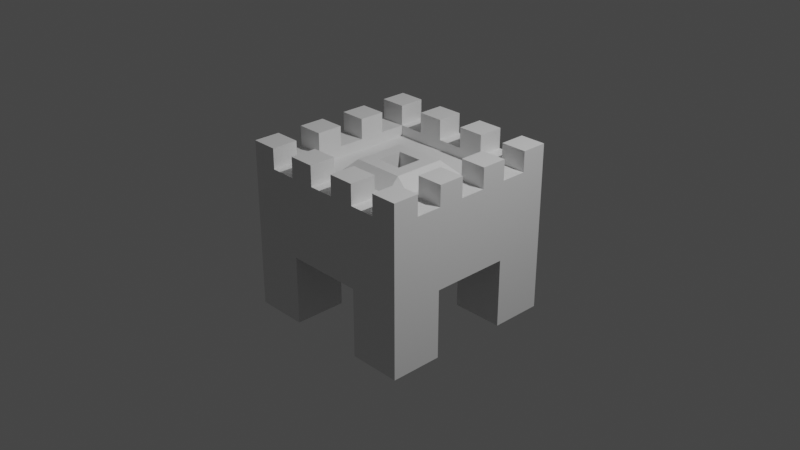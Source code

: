 # Source: ColoredCastle.blend  (saved by Blender 2.93.21; exported with 4.5.12 LTS)
import bpy
from mathutils import Matrix  # noqa: F401  (used for matrix-valued properties, if any)

bpy.ops.wm.read_factory_settings(use_empty=True)
scene = bpy.context.scene
scene.name = 'Scene'

# ---- collections
col_collection = bpy.data.collections.new('Collection'); scene.collection.children.link(col_collection)

# ---- materials (node trees are filled in below, after node groups)
mat_material = bpy.data.materials.new('Material')
mat_material.alpha_threshold = 0.0
mat_material.use_transparent_shadow = False
mat_material.line_color = (0.0, 0.0, 0.0, 1.0)

# ---- material node trees
mat_material.use_nodes = True; mat_material.node_tree.nodes.clear()
_N = mat_material.node_tree.nodes; _L = mat_material.node_tree.links
n0 = _N.new('ShaderNodeOutputMaterial'); n0.name = 'Material Output'; n0.location = (300, 300)
n1 = _N.new('ShaderNodeBsdfPrincipled'); n1.name = 'Principled BSDF'; n1.location = (10, 300)
n1.distribution = 'GGX'
n1.subsurface_method = 'BURLEY'
n1.inputs[2].default_value = 0.4
n1.inputs[3].default_value = 1.45
n1.inputs[27].default_value = (0.0, 0.0, 0.0, 1.0)
n1.inputs[28].default_value = 1.0
_L.new(n1.outputs[0], n0.inputs[0])
n0.is_active_output = True

# ---- world
world_world = bpy.data.worlds.new('World'); scene.world = world_world
world_world.use_nodes = True; world_world.node_tree.nodes.clear()
_N = world_world.node_tree.nodes; _L = world_world.node_tree.links
n0 = _N.new('ShaderNodeOutputWorld'); n0.name = 'World Output'; n0.location = (300, 300)
n1 = _N.new('ShaderNodeBackground'); n1.name = 'Background'; n1.location = (10, 300)
n1.inputs[0].default_value = (0.05088, 0.05088, 0.05088, 1.0)
_L.new(n1.outputs[0], n0.inputs[0])
n0.is_active_output = True
world_world.color = (0.05088, 0.05088, 0.05088)
world_world.use_sun_shadow = False
world_world.sun_shadow_jitter_overblur = 0.0

# ---- cameras
cam_camera = bpy.data.cameras.new('Camera')
cam_camera.clip_end = 100.0
cam_camera.ortho_scale = 7.314

# ---- lights
light_light = bpy.data.lights.new('Light', 'POINT')
light_light.transmission_factor = 0.0
light_light.energy = 1000.0
light_light.shadow_soft_size = 0.1
light_light.shadow_maximum_resolution = 0.006
light_light.use_absolute_resolution = True

# ---- meshes
me_cube = bpy.data.meshes.new('Cube')
me_cube.from_pydata([(1.0, 1.0, 0.8384), (1.0, 1.0, -1.0), (1.0, -1.0, 0.8384), (1.0, -1.0, -1.0), (-1.0, 1.0, 0.8384), (-1.0, 1.0, -1.0), (-1.0, -1.0, 0.8384), (-1.0, -1.0, -1.0), (0.7143, 1.0, -1.0), (0.4286, 1.0, -1.0), (-0.4286, 1.0, -1.0), (-0.7143, 1.0, -1.0), (0.7143, -1.0, 0.8384), (0.4286, -1.0, 0.8384), (0.1429, -1.0, 0.8384), (-0.1429, -1.0, 0.8384), (-0.4286, -1.0, 0.8384), (-0.7143, -1.0, 0.8384), (-0.7143, -1.0, -1.0), (-0.4286, -1.0, -1.0), (0.4286, -1.0, -1.0), (0.7143, -1.0, -1.0), (-0.7143, 1.0, 0.8384), (-0.4286, 1.0, 0.8384), (-0.1429, 1.0, 0.8384), (0.1429, 1.0, 0.8384), (0.4286, 1.0, 0.8384), (0.7143, 1.0, 0.8384), (-1.0, 0.7143, -1.0), (-1.0, 0.4286, -1.0), (-1.0, -0.4286, -1.0), (-1.0, -0.7143, -1.0), (1.0, 0.7143, 0.8384), (1.0, 0.4286, 0.8384), (1.0, 0.1429, 0.8384), (1.0, -0.1429, 0.8384), (1.0, -0.4286, 0.8384), (1.0, -0.7143, 0.8384), (-1.0, -0.7143, 0.8384), (-1.0, -0.4286, 0.8384), (-1.0, -0.1429, 0.8384), (-1.0, 0.1429, 0.8384), (-1.0, 0.4286, 0.8384), (-1.0, 0.7143, 0.8384), (1.0, -0.7143, -1.0), (1.0, -0.4286, -1.0), (1.0, 0.4286, -1.0), (1.0, 0.7143, -1.0), (-0.7143, 0.7143, -1.0), (-0.7143, 0.4286, -1.0), (-0.7143, -0.4286, -1.0), (-0.7143, -0.7143, -1.0), (-0.4286, 0.7143, -1.0), (-0.4286, 0.4286, -1.0), (-0.4286, -0.4286, -1.0), (-0.4286, -0.7143, -1.0), (0.4286, 0.7143, -1.0), (0.4286, 0.4286, -1.0), (0.4286, -0.4286, -1.0), (0.4286, -0.7143, -1.0), (0.7143, 0.7143, -1.0), (0.7143, 0.4286, -1.0), (0.7143, -0.4286, -1.0), (0.7143, -0.7143, -1.0), (0.7143, 0.7143, 0.8384), (0.7143, 0.4286, 0.8384), (0.7143, 0.1429, 0.8384), (0.7143, -0.1429, 0.8384), (0.7143, -0.4286, 0.8384), (0.7143, -0.7143, 0.8384), (0.4286, 0.7143, 0.8384), (-0.7143, -1.0, 0.5), (-0.4286, -1.0, 0.5), (-0.1429, -1.0, 0.5), (0.1429, -1.0, 0.5), (0.4286, -0.7143, 0.8384), (0.1429, 0.7143, 0.8384), (0.4286, -1.0, 0.5), (0.7143, -1.0, 0.5), (0.7143, 1.0, 0.5), (0.4286, 1.0, 0.5), (0.1429, -0.7143, 0.8384), (-0.1429, 0.7143, 0.8384), (0.1429, 1.0, 0.5), (-0.1429, 1.0, 0.5), (-0.4286, 1.0, 0.5), (-0.7143, 1.0, 0.5), (-0.1429, -0.7143, 0.8384), (-0.4286, 0.7143, 0.8384), (-1.0, 1.0, 0.5), (1.0, -1.0, 0.5), (-1.0, -1.0, 0.5), (1.0, 1.0, 0.5), (-0.4286, -0.7143, 0.8384), (-0.7143, 0.7143, 0.8384), (-0.7143, 0.4286, 0.8384), (-0.7143, 0.1429, 0.8384), (-0.7143, -0.1429, 0.8384), (-0.7143, -0.4286, 0.8384), (-0.7143, -0.7143, 0.8384), (0.7143, 0.7143, 0.5), (0.7143, 0.4286, 0.5), (0.7143, 0.1429, 0.5), (0.7143, -0.1429, 0.5), (0.7143, -0.4286, 0.5), (0.7143, -0.7143, 0.5), (0.4286, 0.7143, 0.5), (0.4286, 0.4286, 0.5), (0.4286, 0.1429, 0.5), (0.4286, -0.1429, 0.5), (0.4286, -0.4286, 0.5), (0.4286, -0.7143, 0.5), (0.1429, 0.7143, 0.5), (0.1429, 0.4286, 0.5), (0.1429, 0.1429, 0.6497), (0.1429, -0.1429, 0.6497), (0.1429, -0.4286, 0.5), (0.1429, -0.7143, 0.5), (-0.1429, 0.7143, 0.5), (-0.1429, 0.4286, 0.5), (-0.1429, 0.1429, 0.6497), (-0.1429, -0.1429, 0.6497), (-0.1429, -0.4286, 0.5), (-0.1429, -0.7143, 0.5), (-0.4286, 0.7143, 0.5), (-0.4286, 0.4286, 0.5), (-0.4286, 0.1429, 0.5), (-0.4286, -0.1429, 0.5), (-0.4286, -0.4286, 0.5), (-0.4286, -0.7143, 0.5), (-0.7143, 0.7143, 0.5), (-0.7143, 0.4286, 0.5), (-0.7143, 0.1429, 0.5), (-0.7143, -0.1429, 0.5), (-0.7143, -0.4286, 0.5), (-0.7143, -0.7143, 0.5), (1.0, 0.7143, 0.5), (1.0, 0.4286, 0.5), (1.0, 0.1429, 0.5), (1.0, -0.1429, 0.5), (1.0, -0.4286, 0.5), (1.0, -0.7143, 0.5), (-1.0, -0.7143, 0.5), (-1.0, -0.4286, 0.5), (-1.0, 0.4286, 0.5), (-1.0, 0.7143, 0.5), (-1.0, -0.1429, 0.5), (-1.0, 0.1429, 0.5), (0.4286, 0.2857, 0.5), (0.4286, 0.0, 0.5), (0.4286, -0.2857, 0.5), (0.1429, 0.2857, 0.6497), (0.1429, 0.0, 0.6497), (0.1429, -0.2857, 0.6497), (-0.1429, 0.2857, 0.6497), (-0.1429, 0.0, 0.6497), (-0.1429, -0.2857, 0.6497), (-0.4286, 0.2857, 0.5), (-0.4286, 0.0, 0.5), (-0.4286, -0.2857, 0.5), (-0.2857, 0.4286, 0.5), (-0.2857, 0.1429, 0.6497), (-0.2857, -0.1429, 0.6497), (-0.2857, -0.4286, 0.5), (0.0, 0.4286, 0.5), (0.0, 0.1429, 0.6497), (0.0, -0.1429, 0.6497), (0.0, -0.4286, 0.5), (0.2857, 0.4286, 0.5), (0.2857, 0.1429, 0.6497), (0.2857, -0.1429, 0.6497), (0.2857, -0.4286, 0.5), (0.2857, -0.2857, 0.6497), (0.2857, 0.0, 0.6497), (0.2857, 0.2857, 0.6497), (0.0, -0.2857, 0.6497), (1.0, 1.0, -0.25), (0.0, 0.2857, 0.6497), (-0.2857, -0.2857, 0.6497), (-0.2857, 0.0, 0.6497), (-0.2857, 0.2857, 0.6497), (-0.7143, 0.7143, 0.6165), (-1.0, 0.7143, 0.6165), (-0.4286, 0.7143, 0.6165), (-0.4286, 1.0, 0.6165), (-0.7143, 1.0, 0.6165), (0.1429, 0.7143, 0.6165), (0.1429, 1.0, 0.6165), (-0.1429, 0.7143, 0.6165), (-0.1429, 1.0, 0.6165), (0.7143, 0.7143, 0.6165), (0.7143, 1.0, 0.6165), (0.4286, 0.7143, 0.6165), (0.4286, 1.0, 0.6165), (0.7143, 0.4286, 0.6165), (1.0, 0.4286, 0.6165), (1.0, 0.7143, 0.6165), (0.7143, -0.1429, 0.6165), (1.0, -0.1429, 0.6165), (0.7143, 0.1429, 0.6165), (1.0, 0.1429, 0.6165), (-0.7143, -0.7143, 0.6165), (-1.0, -0.7143, 0.6165), (0.7143, -0.7143, 0.6165), (1.0, -0.7143, 0.6165), (0.7143, -0.4286, 0.6165), (1.0, -0.4286, 0.6165), (0.7143, -1.0, 0.6165), (0.4286, -0.7143, 0.6165), (0.4286, -1.0, 0.6165), (0.1429, -0.7143, 0.6165), (0.1429, -1.0, 0.6165), (-0.7143, -0.4286, 0.6165), (-1.0, -0.4286, 0.6165), (-0.1429, -1.0, 0.6165), (-0.1429, -0.7143, 0.6165), (-0.4286, -0.7143, 0.6165), (-0.4286, -1.0, 0.6165), (-0.7143, -1.0, 0.6165), (-0.7143, 0.4286, 0.6165), (-1.0, 0.4286, 0.6165), (-1.0, -0.1429, 0.6165), (-1.0, 0.1429, 0.6165), (-0.7143, 0.1429, 0.6165), (-0.7143, -0.1429, 0.6165), (0.1429, 0.0, 0.05219), (0.1429, -0.1429, 0.05219), (-0.1429, 0.0, 0.05219), (-0.1429, -0.1429, 0.05219), (0.0, 0.1429, 0.05219), (0.1429, 0.1429, 0.05219), (0.0, -0.1429, 0.05219), (-0.1429, 0.1429, 0.05219), (0.0, 0.0, 0.05219), (1.0, -1.0, -0.25), (-1.0, 1.0, -0.25), (-0.7143, 1.0, -0.25), (-0.4286, 1.0, -0.25), (-0.1429, 1.0, -0.25), (0.1429, 1.0, -0.25), (0.4286, 1.0, -0.25), (0.7143, 1.0, -0.25), (0.7143, -1.0, -0.25), (0.4286, -1.0, -0.25), (0.1429, -1.0, -0.25), (-0.1429, -1.0, -0.25), (-0.4286, -1.0, -0.25), (-0.7143, -1.0, -0.25), (-1.0, -1.0, -0.25), (1.0, 0.7143, -0.25), (1.0, 0.4286, -0.25), (1.0, 0.1429, -0.25), (1.0, -0.1429, -0.25), (1.0, -0.4286, -0.25), (1.0, -0.7143, -0.25), (-1.0, -0.7143, -0.25), (-1.0, -0.4286, -0.25), (-1.0, -0.1429, -0.25), (-1.0, 0.1429, -0.25), (-1.0, 0.4286, -0.25), (-1.0, 0.7143, -0.25), (0.4286, 0.7143, -0.25), (0.4286, 0.4286, -0.25)], [(131, 133), (132, 134)], [(99, 38, 6, 17), (71, 17, 6, 91), (145, 43, 4, 89), (63, 44, 3, 21), (141, 37, 2, 90), (79, 27, 0, 92), (89, 4, 22, 86), (130, 86, 22, 94), (85, 23, 24, 84), (74, 117, 210, 211), (83, 25, 26, 80), (124, 88, 23, 85), (31, 51, 18, 7), (51, 55, 19, 18), (59, 63, 21, 20), (90, 2, 12, 78), (85, 86, 185, 184), (77, 13, 14, 74), (118, 84, 24, 82), (73, 15, 16, 72), (112, 76, 25, 83), (37, 69, 12, 2), (138, 102, 199, 200), (75, 81, 14, 13), (106, 80, 26, 70), (87, 93, 16, 15), (100, 64, 27, 79), (139, 138, 200, 198), (255, 142, 143, 256), (256, 143, 146, 257), (257, 146, 147, 258), (258, 147, 144, 259), (259, 144, 145, 260), (24, 23, 88, 82), (95, 96, 132, 131), (70, 76, 112, 106), (66, 65, 101, 102), (100, 136, 32, 64), (137, 101, 65, 33), (72, 129, 216, 217), (141, 105, 69, 37), (81, 75, 111, 117), (138, 34, 66, 102), (129, 135, 201, 216), (26, 25, 76, 70), (134, 98, 39, 143), (140, 36, 68, 104), (82, 88, 124, 118), (97, 98, 134, 133), (111, 77, 209, 208), (12, 69, 105, 78), (68, 67, 103, 104), (13, 77, 111, 75), (83, 84, 189, 187), (93, 87, 123, 129), (0, 27, 64, 32), (14, 81, 117, 74), (33, 65, 66, 34), (103, 139, 198, 197), (35, 67, 68, 36), (87, 15, 73, 123), (9, 8, 60, 56), (56, 60, 61, 57), (58, 62, 63, 59), (11, 10, 52, 48), (48, 52, 53, 49), (50, 54, 55, 51), (5, 11, 48, 28), (28, 48, 49, 29), (30, 50, 51, 31), (92, 0, 32, 136), (16, 93, 129, 72), (137, 33, 34, 138), (141, 140, 206, 204), (139, 35, 36, 140), (17, 71, 135, 99), (8, 1, 47, 60), (60, 47, 46, 61), (62, 45, 44, 63), (91, 6, 38, 142), (117, 123, 215, 210), (143, 39, 40, 146), (147, 41, 42, 144), (22, 4, 43, 94), (95, 42, 41, 96), (97, 40, 39, 98), (135, 142, 38, 99), (124, 130, 131, 125), (125, 131, 132, 126, 157), (126, 132, 133, 127, 158), (127, 133, 134, 128, 159), (128, 134, 135, 129), (118, 124, 125, 160, 119), (180, 157, 126, 161), (179, 158, 127, 162), (178, 159, 128, 163), (122, 163, 128, 129, 123), (112, 118, 119, 164, 113), (177, 154, 120, 165), (120, 155, 227, 232), (175, 156, 122, 167), (116, 167, 122, 123, 117), (106, 112, 113, 168, 107), (174, 151, 114, 169), (173, 152, 115, 170), (172, 153, 116, 171), (110, 171, 116, 117, 111), (100, 106, 107, 101), (101, 107, 148, 108, 102), (102, 108, 149, 109, 103), (103, 109, 150, 110, 104), (104, 110, 111, 105), (248, 91, 142, 255), (253, 140, 141, 254), (252, 139, 140, 253), (251, 138, 139, 252), (250, 137, 138, 251), (249, 136, 137, 250), (176, 92, 136, 249), (246, 72, 71, 247), (245, 73, 72, 246), (244, 74, 73, 245), (243, 77, 74, 244), (242, 78, 77, 243), (234, 90, 78, 242), (240, 80, 79, 241), (239, 83, 80, 240), (238, 84, 83, 239), (237, 85, 84, 238), (236, 86, 85, 237), (235, 89, 86, 236), (241, 79, 92, 176), (254, 141, 90, 234), (260, 145, 89, 235), (247, 71, 91, 248), (80, 106, 192, 193), (40, 97, 133, 146), (96, 41, 147, 132), (130, 94, 43, 145), (131, 144, 42, 95), (139, 103, 67, 35), (150, 172, 171, 110), (109, 170, 172, 150), (170, 115, 153, 172), (149, 173, 170, 109), (108, 169, 173, 149), (169, 114, 152, 173), (148, 174, 169, 108), (107, 168, 174, 148), (168, 113, 151, 174), (153, 175, 167, 116), (115, 166, 175, 153), (166, 121, 156, 175), (121, 166, 231, 228), (114, 165, 229, 230), (152, 114, 230, 225), (151, 177, 165, 114), (113, 164, 177, 151), (164, 119, 154, 177), (156, 178, 163, 122), (121, 162, 178, 156), (162, 127, 159, 178), (155, 179, 162, 121), (120, 161, 179, 155), (161, 126, 158, 179), (154, 180, 161, 120), (119, 160, 180, 154), (160, 125, 157, 180), (182, 220, 219, 181), (184, 185, 181, 183), (187, 189, 188, 186), (191, 193, 192, 190), (195, 196, 190, 194), (198, 200, 199, 197), (204, 206, 205, 203), (207, 203, 208, 209), (210, 215, 214, 211), (217, 216, 201, 218), (202, 201, 212, 213), (223, 222, 221, 224), (144, 131, 219, 220), (142, 135, 201, 202), (101, 137, 195, 194), (112, 83, 187, 186), (137, 136, 196, 195), (105, 141, 204, 203), (131, 130, 181, 219), (130, 145, 182, 181), (84, 118, 188, 189), (134, 143, 213, 212), (71, 72, 217, 218), (135, 71, 218, 201), (100, 101, 194, 190), (106, 100, 190, 192), (140, 104, 205, 206), (124, 85, 184, 183), (145, 144, 220, 182), (123, 73, 214, 215), (100, 79, 191, 190), (73, 74, 211, 214), (118, 112, 186, 188), (102, 103, 197, 199), (147, 146, 221, 222), (135, 134, 212, 201), (86, 130, 181, 185), (133, 132, 223, 224), (130, 124, 183, 181), (77, 78, 207, 209), (104, 105, 203, 205), (132, 147, 222, 223), (143, 142, 202, 213), (136, 100, 190, 196), (146, 133, 224, 221), (105, 111, 208, 203), (79, 80, 193, 191), (78, 105, 203, 207), (233, 227, 228, 231), (225, 233, 231, 226), (230, 229, 233, 225), (229, 232, 227, 233), (115, 152, 225, 226), (166, 115, 226, 231), (155, 121, 228, 227), (165, 120, 232, 229), (18, 247, 248, 7), (28, 260, 235, 5), (44, 254, 234, 3), (8, 241, 176, 1), (5, 235, 236, 11), (11, 236, 237, 10), (9, 240, 241, 8), (3, 234, 242, 21), (21, 242, 243, 20), (19, 246, 247, 18), (1, 176, 249, 47), (47, 249, 250, 46), (45, 253, 254, 44), (7, 248, 255, 31), (29, 259, 260, 28), (31, 255, 256, 30), (250, 249, 261, 262), (249, 176, 240, 261), (61, 46, 250, 262, 57), (56, 57, 262, 261, 240, 9), (107, 106, 80, 240, 261, 262), (101, 107, 262, 250, 137), (102, 103, 139, 138), (137, 101, 102, 138), (104, 140, 139, 103), (141, 105, 78, 90), (140, 104, 105, 141), (105, 111, 77, 78), (111, 117, 74, 77), (123, 117, 74, 73), (123, 129, 72, 73), (135, 129, 72, 71), (71, 135, 142, 91), (124, 125, 53, 52, 10, 85), (54, 55, 19, 72, 129, 128), (134, 128, 54, 50, 30, 143), (110, 104, 140, 45, 62, 58), (58, 59, 20, 77, 111, 110), (53, 125, 131, 144, 29, 49), (132, 131, 144, 147, 146, 143, 134, 133)])
_uv = me_cube.uv_layers.new(name='UVMap')
_uv.uv.foreach_set('vector', [0.8393, 0.7143, 0.875, 0.7143, 0.875, 0.75, 0.8393, 0.75, 0.5, 0.9643, 0.625, 0.9643, 0.625, 1.0, 0.5, 1.0, 0.5, 0.2143, 0.625, 0.2143, 0.625, 0.25, 0.5, 0.25, 0.3393, 0.7143, 0.375, 0.7143, 0.375, 0.75, 0.3393, 0.75, 0.5, 0.7143, 0.625, 0.7143, 0.625, 0.75, 0.5, 0.75, 0.5, 0.4643, 0.625, 0.4643, 0.625, 0.5, 0.5, 0.5, 0.5, 0.25, 0.625, 0.25, 0.625, 0.2857, 0.5, 0.2857, 0.8393, 0.5357, 0.5, 0.2857, 0.8393, 0.5, 0.8393, 0.5357, 0.5, 0.3214, 0.625, 0.3214, 0.625, 0.3571, 0.5, 0.3571, 0.5, 0.8571, 0.7321, 0.7143, 0.7321, 0.7143, 0.5, 0.8571, 0.5, 0.3929, 0.625, 0.3929, 0.625, 0.4286, 0.5, 0.4286, 0.8036, 0.5357, 0.8036, 0.5357, 0.8036, 0.5, 0.5, 0.3214, 0.125, 0.7143, 0.1607, 0.7143, 0.1607, 0.75, 0.125, 0.75, 0.1607, 0.7143, 0.1964, 0.7143, 0.1964, 0.75, 0.1607, 0.75, 0.3036, 0.7143, 0.3393, 0.7143, 0.3393, 0.75, 0.3036, 0.75, 0.5, 0.75, 0.625, 0.75, 0.625, 0.7857, 0.5, 0.7857, 0.5, 0.3214, 0.5, 0.2857, 0.5, 0.2857, 0.5, 0.3214, 0.5, 0.8214, 0.625, 0.8214, 0.625, 0.8571, 0.5, 0.8571, 0.7679, 0.5357, 0.5, 0.3571, 0.7679, 0.5, 0.7679, 0.5357, 0.5, 0.8929, 0.625, 0.8929, 0.625, 0.9286, 0.5, 0.9286, 0.7321, 0.5357, 0.7321, 0.5357, 0.7321, 0.5, 0.5, 0.3929, 0.625, 0.7143, 0.6607, 0.7143, 0.6607, 0.75, 0.625, 0.75, 0.5, 0.6071, 0.6607, 0.6071, 0.6607, 0.6071, 0.5, 0.6071, 0.6964, 0.7143, 0.7321, 0.7143, 0.7321, 0.75, 0.6964, 0.75, 0.6964, 0.5357, 0.5, 0.4286, 0.6964, 0.5, 0.6964, 0.5357, 0.7679, 0.7143, 0.8036, 0.7143, 0.8036, 0.75, 0.7679, 0.75, 0.6607, 0.5357, 0.6607, 0.5357, 0.6607, 0.5, 0.5, 0.4643, 0.5, 0.6429, 0.5, 0.6071, 0.5, 0.6071, 0.5, 0.6429, 0.4375, 0.03571, 0.5, 0.03571, 0.5, 0.07143, 0.4375, 0.07143, 0.4375, 0.07143, 0.5, 0.07143, 0.5, 0.1071, 0.4375, 0.1071, 0.4375, 0.1071, 0.5, 0.1071, 0.5, 0.1429, 0.4375, 0.1429, 0.4375, 0.1429, 0.5, 0.1429, 0.5, 0.1786, 0.4375, 0.1786, 0.4375, 0.1786, 0.5, 0.1786, 0.5, 0.2143, 0.4375, 0.2143, 0.7679, 0.5, 0.8036, 0.5, 0.8036, 0.5357, 0.7679, 0.5357, 0.8393, 0.5714, 0.8393, 0.6071, 0.8393, 0.6071, 0.8393, 0.5714, 0.6964, 0.5357, 0.7321, 0.5357, 0.7321, 0.5357, 0.6964, 0.5357, 0.6607, 0.6071, 0.6607, 0.5714, 0.6607, 0.5714, 0.6607, 0.6071, 0.6607, 0.5357, 0.5, 0.5357, 0.625, 0.5357, 0.6607, 0.5357, 0.5, 0.5714, 0.6607, 0.5714, 0.6607, 0.5714, 0.625, 0.5714, 0.5, 0.9286, 0.8036, 0.7143, 0.8036, 0.7143, 0.5, 0.9286, 0.5, 0.7143, 0.6607, 0.7143, 0.6607, 0.7143, 0.625, 0.7143, 0.7321, 0.7143, 0.6964, 0.7143, 0.6964, 0.7143, 0.7321, 0.7143, 0.5, 0.6071, 0.625, 0.6071, 0.6607, 0.6071, 0.6607, 0.6071, 0.8036, 0.7143, 0.8393, 0.7143, 0.8393, 0.7143, 0.8036, 0.7143, 0.6964, 0.5, 0.7321, 0.5, 0.7321, 0.5357, 0.6964, 0.5357, 0.8393, 0.6786, 0.8393, 0.6786, 0.625, 0.07143, 0.5, 0.07143, 0.5, 0.6786, 0.625, 0.6786, 0.6607, 0.6786, 0.6607, 0.6786, 0.7679, 0.5357, 0.8036, 0.5357, 0.8036, 0.5357, 0.7679, 0.5357, 0.8393, 0.6429, 0.8393, 0.6786, 0.8393, 0.6786, 0.8393, 0.6429, 0.6964, 0.7143, 0.5, 0.8214, 0.5, 0.8214, 0.6964, 0.7143, 0.625, 0.7857, 0.6607, 0.7143, 0.6607, 0.7143, 0.5, 0.7857, 0.6607, 0.6786, 0.6607, 0.6429, 0.6607, 0.6429, 0.6607, 0.6786, 0.625, 0.8214, 0.5, 0.8214, 0.6964, 0.7143, 0.6964, 0.7143, 0.5, 0.3929, 0.5, 0.3571, 0.5, 0.3571, 0.5, 0.3929, 0.8036, 0.7143, 0.7679, 0.7143, 0.7679, 0.7143, 0.8036, 0.7143, 0.625, 0.5, 0.6607, 0.5, 0.6607, 0.5357, 0.625, 0.5357, 0.625, 0.8571, 0.7321, 0.7143, 0.7321, 0.7143, 0.5, 0.8571, 0.625, 0.5714, 0.6607, 0.5714, 0.6607, 0.6071, 0.625, 0.6071, 0.6607, 0.6429, 0.5, 0.6429, 0.5, 0.6429, 0.6607, 0.6429, 0.625, 0.6429, 0.6607, 0.6429, 0.6607, 0.6786, 0.625, 0.6786, 0.7679, 0.7143, 0.625, 0.8929, 0.5, 0.8929, 0.7679, 0.7143, 0.3036, 0.5, 0.3393, 0.5, 0.3393, 0.5357, 0.3036, 0.5357, 0.3036, 0.5357, 0.3393, 0.5357, 0.3393, 0.5714, 0.3036, 0.5714, 0.3036, 0.6786, 0.3393, 0.6786, 0.3393, 0.7143, 0.3036, 0.7143, 0.1607, 0.5, 0.1964, 0.5, 0.1964, 0.5357, 0.1607, 0.5357, 0.1607, 0.5357, 0.1964, 0.5357, 0.1964, 0.5714, 0.1607, 0.5714, 0.1607, 0.6786, 0.1964, 0.6786, 0.1964, 0.7143, 0.1607, 0.7143, 0.125, 0.5, 0.1607, 0.5, 0.1607, 0.5357, 0.125, 0.5357, 0.125, 0.5357, 0.1607, 0.5357, 0.1607, 0.5714, 0.125, 0.5714, 0.125, 0.6786, 0.1607, 0.6786, 0.1607, 0.7143, 0.125, 0.7143, 0.5, 0.5, 0.625, 0.5, 0.625, 0.5357, 0.5, 0.5357, 0.625, 0.9286, 0.8036, 0.7143, 0.8036, 0.7143, 0.5, 0.9286, 0.5, 0.5714, 0.625, 0.5714, 0.625, 0.6071, 0.5, 0.6071, 0.5, 0.7143, 0.5, 0.6786, 0.5, 0.6786, 0.5, 0.7143, 0.5, 0.6429, 0.625, 0.6429, 0.625, 0.6786, 0.5, 0.6786, 0.625, 0.9643, 0.5, 0.9643, 0.8393, 0.7143, 0.8393, 0.7143, 0.3393, 0.5, 0.375, 0.5, 0.375, 0.5357, 0.3393, 0.5357, 0.3393, 0.5357, 0.375, 0.5357, 0.375, 0.5714, 0.3393, 0.5714, 0.3393, 0.6786, 0.375, 0.6786, 0.375, 0.7143, 0.3393, 0.7143, 0.5, 0.0, 0.625, 0.0, 0.625, 0.03571, 0.5, 0.03571, 0.7321, 0.7143, 0.7679, 0.7143, 0.7679, 0.7143, 0.7321, 0.7143, 0.5, 0.07143, 0.625, 0.07143, 0.625, 0.1071, 0.5, 0.1071, 0.5, 0.1429, 0.625, 0.1429, 0.625, 0.1786, 0.5, 0.1786, 0.8393, 0.5, 0.875, 0.5, 0.875, 0.5357, 0.8393, 0.5357, 0.8393, 0.5714, 0.875, 0.5714, 0.875, 0.6071, 0.8393, 0.6071, 0.8393, 0.6429, 0.875, 0.6429, 0.875, 0.6786, 0.8393, 0.6786, 0.8393, 0.7143, 0.5, 0.03571, 0.625, 0.03571, 0.8393, 0.7143, 0.8036, 0.5357, 0.8393, 0.5357, 0.8393, 0.5714, 0.8036, 0.5714, 0.8036, 0.5714, 0.8393, 0.5714, 0.8393, 0.6071, 0.8036, 0.6071, 0.8036, 0.5893, 0.8036, 0.6071, 0.8393, 0.6071, 0.8393, 0.6429, 0.8036, 0.6429, 0.8036, 0.625, 0.8036, 0.6429, 0.8393, 0.6429, 0.8393, 0.6786, 0.8036, 0.6786, 0.8036, 0.6607, 0.8036, 0.6786, 0.8393, 0.6786, 0.8393, 0.7143, 0.8036, 0.7143, 0.7679, 0.5357, 0.8036, 0.5357, 0.8036, 0.5714, 0.7857, 0.5714, 0.7679, 0.5714, 0.7857, 0.5893, 0.8036, 0.5893, 0.8036, 0.6071, 0.7857, 0.6071, 0.7857, 0.625, 0.8036, 0.625, 0.8036, 0.6429, 0.7857, 0.6429, 0.7857, 0.6607, 0.8036, 0.6607, 0.8036, 0.6786, 0.7857, 0.6786, 0.7679, 0.6786, 0.7857, 0.6786, 0.8036, 0.6786, 0.8036, 0.7143, 0.7679, 0.7143, 0.7321, 0.5357, 0.7679, 0.5357, 0.7679, 0.5714, 0.75, 0.5714, 0.7321, 0.5714, 0.75, 0.5893, 0.7679, 0.5893, 0.7679, 0.6071, 0.75, 0.6071, 0.7679, 0.6071, 0.7679, 0.625, 0.7679, 0.625, 0.7679, 0.6071, 0.75, 0.6607, 0.7679, 0.6607, 0.7679, 0.6786, 0.75, 0.6786, 0.7321, 0.6786, 0.75, 0.6786, 0.7679, 0.6786, 0.7679, 0.7143, 0.7321, 0.7143, 0.6964, 0.5357, 0.7321, 0.5357, 0.7321, 0.5714, 0.7143, 0.5714, 0.6964, 0.5714, 0.7143, 0.5893, 0.7321, 0.5893, 0.7321, 0.6071, 0.7143, 0.6071, 0.7143, 0.625, 0.7321, 0.625, 0.7321, 0.6429, 0.7143, 0.6429, 0.7143, 0.6607, 0.7321, 0.6607, 0.7321, 0.6786, 0.7143, 0.6786, 0.6964, 0.6786, 0.7143, 0.6786, 0.7321, 0.6786, 0.7321, 0.7143, 0.6964, 0.7143, 0.6607, 0.5357, 0.6964, 0.5357, 0.6964, 0.5714, 0.6607, 0.5714, 0.6607, 0.5714, 0.6964, 0.5714, 0.6964, 0.5893, 0.6964, 0.6071, 0.6607, 0.6071, 0.6607, 0.6071, 0.6964, 0.6071, 0.6964, 0.625, 0.6964, 0.6429, 0.6607, 0.6429, 0.6607, 0.6429, 0.6964, 0.6429, 0.6964, 0.6607, 0.6964, 0.6786, 0.6607, 0.6786, 0.6607, 0.6786, 0.6964, 0.6786, 0.6964, 0.7143, 0.6607, 0.7143, 0.4375, 0.0, 0.5, 0.0, 0.5, 0.03571, 0.4375, 0.03571, 0.4375, 0.6786, 0.5, 0.6786, 0.5, 0.7143, 0.4375, 0.7143, 0.4375, 0.6429, 0.5, 0.6429, 0.5, 0.6786, 0.4375, 0.6786, 0.4375, 0.6071, 0.5, 0.6071, 0.5, 0.6429, 0.4375, 0.6429, 0.4375, 0.5714, 0.5, 0.5714, 0.5, 0.6071, 0.4375, 0.6071, 0.4375, 0.5357, 0.5, 0.5357, 0.5, 0.5714, 0.4375, 0.5714, 0.4375, 0.5, 0.5, 0.5, 0.5, 0.5357, 0.4375, 0.5357, 0.4375, 0.9286, 0.5, 0.9286, 0.5, 0.9643, 0.4375, 0.9643, 0.4375, 0.8929, 0.5, 0.8929, 0.5, 0.9286, 0.4375, 0.9286, 0.4375, 0.8571, 0.5, 0.8571, 0.5, 0.8929, 0.4375, 0.8929, 0.4375, 0.8214, 0.5, 0.8214, 0.5, 0.8571, 0.4375, 0.8571, 0.4375, 0.7857, 0.5, 0.7857, 0.5, 0.8214, 0.4375, 0.8214, 0.4375, 0.75, 0.5, 0.75, 0.5, 0.7857, 0.4375, 0.7857, 0.4375, 0.4286, 0.5, 0.4286, 0.5, 0.4643, 0.4375, 0.4643, 0.4375, 0.3929, 0.5, 0.3929, 0.5, 0.4286, 0.4375, 0.4286, 0.4375, 0.3571, 0.5, 0.3571, 0.5, 0.3929, 0.4375, 0.3929, 0.4375, 0.3214, 0.5, 0.3214, 0.5, 0.3571, 0.4375, 0.3571, 0.4375, 0.2857, 0.5, 0.2857, 0.5, 0.3214, 0.4375, 0.3214, 0.4375, 0.25, 0.5, 0.25, 0.5, 0.2857, 0.4375, 0.2857, 0.4375, 0.4643, 0.5, 0.4643, 0.5, 0.5, 0.4375, 0.5, 0.4375, 0.7143, 0.5, 0.7143, 0.5, 0.75, 0.4375, 0.75, 0.4375, 0.2143, 0.5, 0.2143, 0.5, 0.25, 0.4375, 0.25, 0.4375, 0.9643, 0.5, 0.9643, 0.5, 1.0, 0.4375, 1.0, 0.5, 0.4286, 0.6964, 0.5357, 0.6964, 0.5357, 0.5, 0.4286, 0.875, 0.6429, 0.8393, 0.6429, 0.8393, 0.6429, 0.875, 0.6429, 0.8393, 0.6071, 0.875, 0.6071, 0.875, 0.6071, 0.8393, 0.6071, 0.8393, 0.5357, 0.8393, 0.5357, 0.875, 0.5357, 0.5, 0.2143, 0.8393, 0.5714, 0.5, 0.1786, 0.625, 0.1786, 0.8393, 0.5714, 0.5, 0.6429, 0.6607, 0.6429, 0.6607, 0.6429, 0.625, 0.6429, 0.6964, 0.6607, 0.7143, 0.6607, 0.7143, 0.6786, 0.6964, 0.6786, 0.6964, 0.6429, 0.7143, 0.6429, 0.7143, 0.6607, 0.6964, 0.6607, 0.7143, 0.6429, 0.7321, 0.6429, 0.7321, 0.6607, 0.7143, 0.6607, 0.6964, 0.625, 0.7143, 0.625, 0.7143, 0.6429, 0.6964, 0.6429, 0.6964, 0.6071, 0.7143, 0.6071, 0.7143, 0.625, 0.6964, 0.625, 0.7143, 0.6071, 0.7321, 0.6071, 0.7321, 0.625, 0.7143, 0.625, 0.6964, 0.5893, 0.7143, 0.5893, 0.7143, 0.6071, 0.6964, 0.6071, 0.6964, 0.5714, 0.7143, 0.5714, 0.7143, 0.5893, 0.6964, 0.5893, 0.7143, 0.5714, 0.7321, 0.5714, 0.7321, 0.5893, 0.7143, 0.5893, 0.7321, 0.6607, 0.75, 0.6607, 0.75, 0.6786, 0.7321, 0.6786, 0.7321, 0.6429, 0.75, 0.6429, 0.75, 0.6607, 0.7321, 0.6607, 0.75, 0.6429, 0.7679, 0.6429, 0.7679, 0.6607, 0.75, 0.6607, 0.7679, 0.6429, 0.75, 0.6429, 0.75, 0.6429, 0.7679, 0.6429, 0.7321, 0.6071, 0.75, 0.6071, 0.75, 0.6071, 0.7321, 0.6071, 0.7321, 0.625, 0.7321, 0.6071, 0.7321, 0.6071, 0.7321, 0.625, 0.7321, 0.5893, 0.75, 0.5893, 0.75, 0.6071, 0.7321, 0.6071, 0.7321, 0.5714, 0.75, 0.5714, 0.75, 0.5893, 0.7321, 0.5893, 0.75, 0.5714, 0.7679, 0.5714, 0.7679, 0.5893, 0.75, 0.5893, 0.7679, 0.6607, 0.7857, 0.6607, 0.7857, 0.6786, 0.7679, 0.6786, 0.7679, 0.6429, 0.7857, 0.6429, 0.7857, 0.6607, 0.7679, 0.6607, 0.7857, 0.6429, 0.8036, 0.6429, 0.8036, 0.6607, 0.7857, 0.6607, 0.7679, 0.625, 0.7857, 0.625, 0.7857, 0.6429, 0.7679, 0.6429, 0.7679, 0.6071, 0.7857, 0.6071, 0.7857, 0.625, 0.7679, 0.625, 0.7857, 0.6071, 0.8036, 0.6071, 0.8036, 0.625, 0.7857, 0.625, 0.7679, 0.5893, 0.7857, 0.5893, 0.7857, 0.6071, 0.7679, 0.6071, 0.7679, 0.5714, 0.7857, 0.5714, 0.7857, 0.5893, 0.7679, 0.5893, 0.7857, 0.5714, 0.8036, 0.5714, 0.8036, 0.5893, 0.7857, 0.5893, 0.5, 0.2143, 0.5, 0.1786, 0.8393, 0.5714, 0.8393, 0.5357, 0.5, 0.3214, 0.5, 0.2857, 0.8393, 0.5357, 0.8036, 0.5357, 0.5, 0.3929, 0.5, 0.3571, 0.7679, 0.5357, 0.7321, 0.5357, 0.5, 0.4643, 0.5, 0.4286, 0.6964, 0.5357, 0.6607, 0.5357, 0.5, 0.5714, 0.5, 0.5357, 0.6607, 0.5357, 0.6607, 0.5714, 0.5, 0.6429, 0.5, 0.6071, 0.6607, 0.6071, 0.6607, 0.6429, 0.5, 0.7143, 0.5, 0.6786, 0.6607, 0.6786, 0.6607, 0.7143, 0.5, 0.7857, 0.6607, 0.7143, 0.6964, 0.7143, 0.5, 0.8214, 0.7321, 0.7143, 0.7679, 0.7143, 0.5, 0.8929, 0.5, 0.8571, 0.5, 0.9286, 0.8036, 0.7143, 0.8393, 0.7143, 0.5, 0.9643, 0.5, 0.03571, 0.8393, 0.7143, 0.8393, 0.6786, 0.5, 0.07143, 0.8393, 0.6071, 0.875, 0.6071, 0.875, 0.6429, 0.8393, 0.6429, 0.5, 0.1786, 0.8393, 0.5714, 0.8393, 0.5714, 0.5, 0.1786, 0.5, 0.03571, 0.8393, 0.7143, 0.8393, 0.7143, 0.5, 0.03571, 0.6607, 0.5714, 0.5, 0.5714, 0.5, 0.5714, 0.6607, 0.5714, 0.7321, 0.5357, 0.5, 0.3929, 0.5, 0.3929, 0.7321, 0.5357, 0.5, 0.5714, 0.5, 0.5357, 0.5, 0.5357, 0.5, 0.5714, 0.6607, 0.7143, 0.5, 0.7143, 0.5, 0.7143, 0.6607, 0.7143, 0.8393, 0.5714, 0.8393, 0.5357, 0.8393, 0.5357, 0.8393, 0.5714, 0.8393, 0.5357, 0.5, 0.2143, 0.5, 0.2143, 0.8393, 0.5357, 0.5, 0.3571, 0.7679, 0.5357, 0.7679, 0.5357, 0.5, 0.3571, 0.8393, 0.6786, 0.5, 0.07143, 0.5, 0.07143, 0.8393, 0.6786, 0.5, 0.9643, 0.5, 0.9286, 0.5, 0.9286, 0.5, 0.9643, 0.8393, 0.7143, 0.5, 0.9643, 0.5, 0.9643, 0.8393, 0.7143, 0.6607, 0.5357, 0.6607, 0.5714, 0.6607, 0.5714, 0.6607, 0.5357, 0.6964, 0.5357, 0.6607, 0.5357, 0.6607, 0.5357, 0.6964, 0.5357, 0.5, 0.6786, 0.6607, 0.6786, 0.6607, 0.6786, 0.5, 0.6786, 0.8036, 0.5357, 0.5, 0.3214, 0.5, 0.3214, 0.8036, 0.5357, 0.5, 0.2143, 0.5, 0.1786, 0.5, 0.1786, 0.5, 0.2143, 0.7679, 0.7143, 0.5, 0.8929, 0.5, 0.8929, 0.7679, 0.7143, 0.6607, 0.5357, 0.5, 0.4643, 0.5, 0.4643, 0.6607, 0.5357, 0.5, 0.8929, 0.5, 0.8571, 0.5, 0.8571, 0.5, 0.8929, 0.7679, 0.5357, 0.7321, 0.5357, 0.7321, 0.5357, 0.7679, 0.5357, 0.6607, 0.6071, 0.6607, 0.6429, 0.6607, 0.6429, 0.6607, 0.6071, 0.0, 0.0, 0.0, 0.0, 0.0, 0.0, 0.0, 0.0, 0.8393, 0.7143, 0.8393, 0.6786, 0.8393, 0.6786, 0.8393, 0.7143, 0.5, 0.2857, 0.8393, 0.5357, 0.8393, 0.5357, 0.5, 0.2857, 0.0, 0.0, 0.0, 0.0, 0.0, 0.0, 0.0, 0.0, 0.8393, 0.5357, 0.8036, 0.5357, 0.8036, 0.5357, 0.8393, 0.5357, 0.5, 0.8214, 0.5, 0.7857, 0.5, 0.7857, 0.5, 0.8214, 0.6607, 0.6786, 0.6607, 0.7143, 0.6607, 0.7143, 0.6607, 0.6786, 0.8393, 0.6071, 0.875, 0.6071, 0.875, 0.6071, 0.8393, 0.6071, 0.5, 0.07143, 0.5, 0.03571, 0.5, 0.03571, 0.5, 0.07143, 0.5, 0.5357, 0.6607, 0.5357, 0.6607, 0.5357, 0.5, 0.5357, 0.875, 0.6429, 0.8393, 0.6429, 0.8393, 0.6429, 0.875, 0.6429, 0.6607, 0.7143, 0.6964, 0.7143, 0.6964, 0.7143, 0.6607, 0.7143, 0.5, 0.4643, 0.5, 0.4286, 0.5, 0.4286, 0.5, 0.4643, 0.5, 0.7857, 0.6607, 0.7143, 0.6607, 0.7143, 0.5, 0.7857, 0.75, 0.625, 0.7679, 0.625, 0.7679, 0.6429, 0.75, 0.6429, 0.7321, 0.625, 0.75, 0.625, 0.75, 0.6429, 0.7321, 0.6429, 0.7321, 0.6071, 0.75, 0.6071, 0.75, 0.625, 0.7321, 0.625, 0.75, 0.6071, 0.7679, 0.6071, 0.7679, 0.625, 0.75, 0.625, 0.7321, 0.6429, 0.7321, 0.625, 0.7321, 0.625, 0.7321, 0.6429, 0.75, 0.6429, 0.7321, 0.6429, 0.7321, 0.6429, 0.75, 0.6429, 0.7679, 0.625, 0.7679, 0.6429, 0.7679, 0.6429, 0.7679, 0.625, 0.75, 0.6071, 0.7679, 0.6071, 0.7679, 0.6071, 0.75, 0.6071, 0.375, 0.9643, 0.4375, 0.9643, 0.4375, 1.0, 0.375, 1.0, 0.375, 0.2143, 0.4375, 0.2143, 0.4375, 0.25, 0.375, 0.25, 0.375, 0.7143, 0.4375, 0.7143, 0.4375, 0.75, 0.375, 0.75, 0.375, 0.4643, 0.4375, 0.4643, 0.4375, 0.5, 0.375, 0.5, 0.375, 0.25, 0.4375, 0.25, 0.4375, 0.2857, 0.375, 0.2857, 0.375, 0.2857, 0.4375, 0.2857, 0.4375, 0.3214, 0.375, 0.3214, 0.375, 0.4286, 0.4375, 0.4286, 0.4375, 0.4643, 0.375, 0.4643, 0.375, 0.75, 0.4375, 0.75, 0.4375, 0.7857, 0.375, 0.7857, 0.375, 0.7857, 0.4375, 0.7857, 0.4375, 0.8214, 0.375, 0.8214, 0.375, 0.9286, 0.4375, 0.9286, 0.4375, 0.9643, 0.375, 0.9643, 0.375, 0.5, 0.4375, 0.5, 0.4375, 0.5357, 0.375, 0.5357, 0.375, 0.5357, 0.4375, 0.5357, 0.4375, 0.5714, 0.375, 0.5714, 0.375, 0.6786, 0.4375, 0.6786, 0.4375, 0.7143, 0.375, 0.7143, 0.375, 0.0, 0.4375, 0.0, 0.4375, 0.03571, 0.375, 0.03571, 0.375, 0.1786, 0.4375, 0.1786, 0.4375, 0.2143, 0.375, 0.2143, 0.375, 0.03571, 0.4375, 0.03571, 0.4375, 0.07143, 0.375, 0.07143, 0.4375, 0.5714, 0.4375, 0.5357, 0.4375, 0.5357, 0.4375, 0.5714, 0.4375, 0.5357, 0.4375, 0.5, 0.4375, 0.5, 0.4375, 0.5357, 0.3393, 0.5714, 0.375, 0.5714, 0.4375, 0.5714, 0.4375, 0.5714, 0.3036, 0.5714, 0.3036, 0.5357, 0.3036, 0.5714, 0.4375, 0.5714, 0.4375, 0.5357, 0.4375, 0.5, 0.3036, 0.5, 0.0, 0.0, 0.0, 0.0, 0.0, 0.0, 0.0, 0.0, 0.0, 0.0, 0.0, 0.0, 0.0, 0.0, 0.0, 0.0, 0.0, 0.0, 0.0, 0.0, 0.0, 0.0, 0.6607, 0.6071, 0.6607, 0.6429, 0.5, 0.6429, 0.5, 0.6071, 0.5, 0.5714, 0.6607, 0.5714, 0.6607, 0.6071, 0.5, 0.6071, 0.6607, 0.6786, 0.5, 0.6786, 0.5, 0.6429, 0.6607, 0.6429, 0.5, 0.7143, 0.6607, 0.7143, 0.5, 0.7857, 0.5, 0.75, 0.5, 0.6786, 0.6607, 0.6786, 0.6607, 0.7143, 0.5, 0.7143, 0.6607, 0.7143, 0.6964, 0.7143, 0.5, 0.8214, 0.5, 0.7857, 0.6964, 0.7143, 0.7321, 0.7143, 0.5, 0.8571, 0.5, 0.8214, 0.7679, 0.7143, 0.7321, 0.7143, 0.5, 0.8571, 0.5, 0.8929, 0.7679, 0.7143, 0.8036, 0.7143, 0.5, 0.9286, 0.5, 0.8929, 0.8393, 0.7143, 0.8036, 0.7143, 0.5, 0.9286, 0.5, 0.9643, 0.0, 0.0, 0.0, 0.0, 0.0, 0.0, 0.0, 0.0, 0.0, 0.0, 0.0, 0.0, 0.0, 0.0, 0.0, 0.0, 0.0, 0.0, 0.0, 0.0, 0.0, 0.0, 0.0, 0.0, 0.0, 0.0, 0.0, 0.0, 0.0, 0.0, 0.0, 0.0, 0.0, 0.0, 0.0, 0.0, 0.0, 0.0, 0.0, 0.0, 0.0, 0.0, 0.0, 0.0, 0.0, 0.0, 0.0, 0.0, 0.0, 0.0, 0.0, 0.0, 0.0, 0.0, 0.0, 0.0, 0.0, 0.0, 0.0, 0.0, 0.0, 0.0, 0.0, 0.0, 0.0, 0.0, 0.0, 0.0, 0.0, 0.0, 0.0, 0.0, 0.0, 0.0, 0.0, 0.0, 0.0, 0.0, 0.0, 0.0, 0.8393, 0.6071, 0.8393, 0.5714, 0.5, 0.1786, 0.5, 0.1429, 0.0, 0.0, 0.5, 0.07143, 0.8393, 0.6786, 0.0, 0.0])
_ca = me_cube.color_attributes.new('Col', 'BYTE_COLOR', 'CORNER')
_ca.data.foreach_set('color', [0.1441, 0.0648, 0.02843, 1.0, 0.1683, 0.06301, 0.04092, 1.0, 0.2195, 0.08438, 0.04817, 1.0, 0.1878, 0.08022, 0.02956, 1.0, 0.3005, 0.1195, 0.05781, 1.0, 0.1878, 0.08022, 0.02956, 1.0, 0.2195, 0.08438, 0.04817, 1.0, 0.3005, 0.1195, 0.05781, 1.0, 0.2582, 0.107, 0.04519, 1.0, 0.1981, 0.07227, 0.04971, 1.0, 0.2159, 0.08228, 0.04817, 1.0, 0.3005, 0.1329, 0.04519, 1.0, 0.1195, 0.159, 0.06125, 1.0, 0.1195, 0.159, 0.06125, 1.0, 0.1195, 0.159, 0.06125, 1.0, 0.1441, 0.147, 0.06125, 1.0, 0.3278, 0.1413, 0.08866, 1.0, 0.1981, 0.07227, 0.04971, 1.0, 0.2016, 0.07421, 0.04971, 1.0, 0.1981, 0.09306, 0.04231, 1.0, 0.3419, 0.1529, 0.03689, 1.0, 0.1981, 0.07227, 0.04971, 1.0, 0.2307, 0.09084, 0.04971, 1.0, 0.3663, 0.1651, 0.0356, 1.0, 0.3005, 0.1329, 0.04519, 1.0, 0.2159, 0.08228, 0.04817, 1.0, 0.3095, 0.1301, 0.05448, 1.0, 0.3419, 0.15, 0.03689, 1.0, 0.2542, 0.1046, 0.04519, 1.0, 0.3419, 0.15, 0.03689, 1.0, 0.3095, 0.1301, 0.05448, 1.0, 0.2016, 0.07421, 0.04971, 1.0, 0.2307, 0.09084, 0.04667, 1.0, 0.2462, 0.0999, 0.06125, 1.0, 0.2086, 0.07619, 0.05127, 1.0, 0.2051, 0.07619, 0.04971, 1.0, 0.3005, 0.1195, 0.05781, 1.0, 0.2502, 0.1022, 0.05951, 1.0, 0.2051, 0.07619, 0.05127, 1.0, 0.3005, 0.1195, 0.05781, 1.0, 0.1981, 0.07227, 0.04971, 1.0, 0.1981, 0.07227, 0.04971, 1.0, 0.1981, 0.07227, 0.04971, 1.0, 0.1981, 0.07227, 0.04971, 1.0, 0.2423, 0.09759, 0.05613, 1.0, 0.2016, 0.07421, 0.04971, 1.0, 0.2462, 0.0999, 0.06125, 1.0, 0.2307, 0.09084, 0.04667, 1.0, 0.2122, 0.08022, 0.04817, 1.0, 0.1746, 0.1144, 0.05448, 1.0, 0.1441, 0.1529, 0.05781, 1.0, 0.2831, 0.1274, 0.04231, 1.0, 0.1746, 0.1144, 0.05448, 1.0, 0.162, 0.147, 0.05613, 1.0, 0.1195, 0.159, 0.06125, 1.0, 0.1441, 0.1529, 0.05781, 1.0, 0.3663, 0.1651, 0.0356, 1.0, 0.1195, 0.159, 0.06125, 1.0, 0.1441, 0.147, 0.06125, 1.0, 0.3564, 0.159, 0.04817, 1.0, 0.1981, 0.09306, 0.04231, 1.0, 0.2016, 0.07421, 0.04971, 1.0, 0.1812, 0.06663, 0.04519, 1.0, 0.0865, 0.0382, 0.01938, 1.0, 0.2307, 0.09084, 0.04667, 1.0, 0.3419, 0.15, 0.03689, 1.0, 0.305, 0.1301, 0.04519, 1.0, 0.2086, 0.07819, 0.05286, 1.0, 0.3005, 0.1195, 0.05781, 1.0, 0.07036, 0.02956, 0.01764, 1.0, 0.05448, 0.02315, 0.01298, 1.0, 0.3005, 0.1195, 0.05781, 1.0, 0.2016, 0.07421, 0.04971, 1.0, 0.2051, 0.07619, 0.04971, 1.0, 0.2086, 0.07619, 0.05127, 1.0, 0.1981, 0.07227, 0.04971, 1.0, 0.3005, 0.1195, 0.05781, 1.0, 0.0648, 0.02843, 0.01521, 1.0, 0.1046, 0.04374, 0.02217, 1.0, 0.3005, 0.1195, 0.05781, 1.0, 0.1981, 0.07227, 0.04971, 1.0, 0.1981, 0.07227, 0.04971, 1.0, 0.1981, 0.07227, 0.04971, 1.0, 0.1981, 0.07227, 0.04971, 1.0, 0.1981, 0.07227, 0.04971, 1.0, 0.1981, 0.07227, 0.04971, 1.0, 0.1812, 0.06663, 0.04519, 1.0, 0.2016, 0.07421, 0.04971, 1.0, 0.2232, 0.0865, 0.05448, 1.0, 0.1981, 0.07227, 0.04971, 1.0, 0.1981, 0.07227, 0.04971, 1.0, 0.1981, 0.07227, 0.04971, 1.0, 0.1981, 0.07227, 0.04971, 1.0, 0.1981, 0.07227, 0.04971, 1.0, 0.05448, 0.02315, 0.01298, 1.0, 0.07036, 0.02956, 0.01764, 1.0, 0.1981, 0.07227, 0.04971, 1.0, 0.1981, 0.07227, 0.04971, 1.0, 0.1981, 0.07227, 0.04971, 1.0, 0.1981, 0.07227, 0.04971, 1.0, 0.1981, 0.07227, 0.04971, 1.0, 0.162, 0.05951, 0.04092, 1.0, 0.1046, 0.04374, 0.02217, 1.0, 0.0648, 0.02843, 0.01521, 1.0, 0.1981, 0.07227, 0.04971, 1.0, 0.1981, 0.07227, 0.04971, 1.0, 0.1981, 0.07227, 0.04971, 1.0, 0.3419, 0.1529, 0.03689, 1.0, 0.2195, 0.08228, 0.05613, 1.0, 0.2232, 0.0865, 0.05448, 1.0, 0.1981, 0.07227, 0.04971, 1.0, 0.2051, 0.07619, 0.05127, 1.0, 0.305, 0.1529, 0.07227, 1.0, 0.2623, 0.1022, 0.05127, 1.0, 0.1529, 0.06663, 0.02624, 1.0, 0.6038, 0.2961, 0.1413, 1.0, 0.6038, 0.2961, 0.1413, 1.0, 0.1529, 0.06663, 0.02624, 1.0, 0.2086, 0.07819, 0.04519, 1.0, 0.6308, 0.314, 0.147, 1.0, 0.6308, 0.314, 0.147, 1.0, 0.2086, 0.07819, 0.04519, 1.0, 0.1981, 0.07227, 0.04971, 1.0, 0.6376, 0.314, 0.15, 1.0, 0.6376, 0.314, 0.15, 1.0, 0.1981, 0.07227, 0.04971, 1.0, 0.2016, 0.07421, 0.04971, 1.0, 0.521, 0.2502, 0.1221, 1.0, 0.521, 0.2502, 0.1221, 1.0, 0.2016, 0.07421, 0.04971, 1.0, 0.2582, 0.107, 0.04519, 1.0, 0.3763, 0.1746, 0.09084, 1.0, 0.2086, 0.07619, 0.05127, 1.0, 0.2462, 0.0999, 0.06125, 1.0, 0.2016, 0.07421, 0.04971, 1.0, 0.1981, 0.07227, 0.04971, 1.0, 0.2016, 0.07421, 0.04817, 1.0, 0.2051, 0.07619, 0.04971, 1.0, 0.1981, 0.07227, 0.04971, 1.0, 0.2195, 0.08438, 0.04667, 1.0, 0.1981, 0.07227, 0.04971, 1.0, 0.1981, 0.07227, 0.04971, 1.0, 0.1981, 0.07227, 0.04971, 1.0, 0.1981, 0.07227, 0.04971, 1.0, 0.1981, 0.07227, 0.04971, 1.0, 0.1981, 0.07227, 0.04971, 1.0, 0.1981, 0.07227, 0.04971, 1.0, 0.1981, 0.07227, 0.04971, 1.0, 0.1981, 0.07227, 0.04971, 1.0, 0.3419, 0.1529, 0.03955, 1.0, 0.2051, 0.07619, 0.05127, 1.0, 0.1981, 0.07227, 0.04971, 1.0, 0.3231, 0.1441, 0.08022, 1.0, 0.1981, 0.07227, 0.04971, 1.0, 0.1981, 0.07227, 0.04971, 1.0, 0.1981, 0.07227, 0.04971, 1.0, 0.3005, 0.1195, 0.05781, 1.0, 0.1384, 0.05286, 0.0319, 1.0, 0.1248, 0.04817, 0.03071, 1.0, 0.3005, 0.1195, 0.05781, 1.0, 0.3278, 0.1413, 0.08866, 1.0, 0.1878, 0.08022, 0.04667, 1.0, 0.1981, 0.07227, 0.04971, 1.0, 0.1981, 0.07227, 0.04971, 1.0, 0.1981, 0.07227, 0.04971, 1.0, 0.1981, 0.07227, 0.04971, 1.0, 0.09531, 0.04092, 0.02217, 1.0, 0.2502, 0.1022, 0.05951, 1.0, 0.2232, 0.0865, 0.05448, 1.0, 0.1981, 0.07227, 0.04971, 1.0, 0.1981, 0.07227, 0.04971, 1.0, 0.1981, 0.07227, 0.04971, 1.0, 0.1384, 0.05286, 0.0319, 1.0, 0.06125, 0.02624, 0.0137, 1.0, 0.2159, 0.08438, 0.04231, 1.0, 0.1248, 0.04817, 0.03071, 1.0, 0.1981, 0.07227, 0.04971, 1.0, 0.1981, 0.07227, 0.04971, 1.0, 0.1981, 0.07227, 0.04971, 1.0, 0.1981, 0.07227, 0.04971, 1.0, 0.04667, 0.01938, 0.01298, 1.0, 0.08228, 0.0319, 0.02122, 1.0, 0.2086, 0.0865, 0.05127, 1.0, 0.1529, 0.06663, 0.02624, 1.0, 0.3419, 0.147, 0.09306, 1.0, 0.1981, 0.07227, 0.04971, 1.0, 0.1981, 0.07227, 0.04971, 1.0, 0.2705, 0.1095, 0.07036, 1.0, 0.1981, 0.07227, 0.04971, 1.0, 0.2016, 0.07421, 0.04971, 1.0, 0.2423, 0.09759, 0.05613, 1.0, 0.2016, 0.07421, 0.04971, 1.0, 0.3278, 0.1529, 0.08022, 1.0, 0.08228, 0.0319, 0.02122, 1.0, 0.04667, 0.01938, 0.01298, 1.0, 0.2016, 0.08022, 0.04519, 1.0, 0.09531, 0.04092, 0.02217, 1.0, 0.3005, 0.1195, 0.05781, 1.0, 0.2423, 0.09759, 0.04667, 1.0, 0.2016, 0.07421, 0.05127, 1.0, 0.1812, 0.06663, 0.04519, 1.0, 0.1981, 0.07227, 0.04971, 1.0, 0.1878, 0.08022, 0.04667, 1.0, 0.0865, 0.0382, 0.01938, 1.0, 0.1981, 0.07227, 0.04971, 1.0, 0.1981, 0.07227, 0.04971, 1.0, 0.1981, 0.07227, 0.04971, 1.0, 0.2705, 0.1095, 0.07036, 1.0, 0.07036, 0.02956, 0.01764, 1.0, 0.3005, 0.1195, 0.05781, 1.0, 0.09531, 0.04092, 0.02217, 1.0, 0.1981, 0.07227, 0.04971, 1.0, 0.1981, 0.07227, 0.04971, 1.0, 0.2051, 0.07619, 0.04971, 1.0, 0.1981, 0.07227, 0.04971, 1.0, 0.1981, 0.07227, 0.04971, 1.0, 0.162, 0.05951, 0.04092, 1.0, 0.1981, 0.07227, 0.04971, 1.0, 0.227, 0.08866, 0.05127, 1.0, 0.1384, 0.05286, 0.0319, 1.0, 0.2307, 0.09084, 0.04971, 1.0, 0.1981, 0.07227, 0.04971, 1.0, 0.1981, 0.07227, 0.04971, 1.0, 0.2051, 0.07619, 0.05127, 1.0, 0.05448, 0.02315, 0.01298, 1.0, 0.1981, 0.07227, 0.04971, 1.0, 0.2502, 0.1022, 0.05951, 1.0, 0.3005, 0.1195, 0.05781, 1.0, 0.1981, 0.07227, 0.04971, 1.0, 0.1981, 0.07227, 0.04971, 1.0, 0.1981, 0.07227, 0.04971, 1.0, 0.1981, 0.07227, 0.04971, 1.0, 0.1981, 0.07227, 0.04971, 1.0, 0.2195, 0.08228, 0.05613, 1.0, 0.2051, 0.07619, 0.05127, 1.0, 0.1981, 0.07227, 0.04971, 1.0, 0.1981, 0.07227, 0.04971, 1.0, 0.1981, 0.07227, 0.04971, 1.0, 0.1981, 0.07227, 0.04971, 1.0, 0.1981, 0.07227, 0.04971, 1.0, 0.1981, 0.07227, 0.04971, 1.0, 0.0648, 0.02843, 0.01521, 1.0, 0.3005, 0.1195, 0.05781, 1.0, 0.227, 0.08866, 0.05127, 1.0, 0.15, 0.159, 0.05781, 1.0, 0.1195, 0.159, 0.06125, 1.0, 0.1195, 0.159, 0.06125, 1.0, 0.305, 0.2016, 0.08022, 1.0, 0.305, 0.2016, 0.08022, 1.0, 0.1195, 0.159, 0.06125, 1.0, 0.1384, 0.1356, 0.05781, 1.0, 0.2664, 0.1119, 0.0648, 1.0, 0.3663, 0.1651, 0.0356, 1.0, 0.1301, 0.147, 0.05951, 1.0, 0.1195, 0.159, 0.06125, 1.0, 0.3663, 0.1651, 0.0356, 1.0, 0.1195, 0.159, 0.06125, 1.0, 0.1195, 0.159, 0.06125, 1.0, 0.1221, 0.1559, 0.06125, 1.0, 0.1221, 0.1559, 0.06125, 1.0, 0.1221, 0.1559, 0.06125, 1.0, 0.1221, 0.1559, 0.06125, 1.0, 0.5711, 0.305, 0.1356, 1.0, 0.3185, 0.1651, 0.08438, 1.0, 0.2016, 0.07421, 0.04971, 1.0, 0.2384, 0.0999, 0.04519, 1.0, 0.162, 0.147, 0.05613, 1.0, 0.1746, 0.1144, 0.05448, 1.0, 0.1221, 0.1559, 0.05951, 1.0, 0.1195, 0.159, 0.06125, 1.0, 0.1221, 0.1559, 0.06125, 1.0, 0.1413, 0.1329, 0.05781, 1.0, 0.1413, 0.1329, 0.05781, 1.0, 0.1221, 0.1559, 0.06125, 1.0, 0.3185, 0.1651, 0.08438, 1.0, 0.2346, 0.0999, 0.06125, 1.0, 0.1981, 0.07227, 0.04971, 1.0, 0.2016, 0.07421, 0.04971, 1.0, 0.1746, 0.1144, 0.05448, 1.0, 0.2122, 0.08022, 0.04817, 1.0, 0.3663, 0.1651, 0.0356, 1.0, 0.2307, 0.09084, 0.04971, 1.0, 0.2051, 0.07619, 0.05127, 1.0, 0.3419, 0.1529, 0.03955, 1.0, 0.1046, 0.04374, 0.02217, 1.0, 0.162, 0.05951, 0.04092, 1.0, 0.1384, 0.05286, 0.0319, 1.0, 0.3005, 0.1195, 0.05781, 1.0, 0.3231, 0.1441, 0.08022, 1.0, 0.1981, 0.07227, 0.04971, 1.0, 0.1981, 0.07227, 0.04971, 1.0, 0.2232, 0.0865, 0.05448, 1.0, 0.3278, 0.1413, 0.08866, 1.0, 0.3419, 0.147, 0.09306, 1.0, 0.3419, 0.147, 0.09306, 1.0, 0.3372, 0.147, 0.09306, 1.0, 0.2195, 0.08228, 0.05613, 1.0, 0.1981, 0.07227, 0.04971, 1.0, 0.1981, 0.07227, 0.04971, 1.0, 0.3419, 0.147, 0.09306, 1.0, 0.1878, 0.08022, 0.02956, 1.0, 0.3005, 0.1195, 0.05781, 1.0, 0.06125, 0.02624, 0.0137, 1.0, 0.1441, 0.0648, 0.02843, 1.0, 0.1195, 0.159, 0.06125, 1.0, 0.1195, 0.159, 0.06125, 1.0, 0.1195, 0.159, 0.06125, 1.0, 0.1195, 0.159, 0.06125, 1.0, 0.1195, 0.159, 0.06125, 1.0, 0.1195, 0.159, 0.06125, 1.0, 0.1221, 0.1559, 0.06125, 1.0, 0.1384, 0.1356, 0.05781, 1.0, 0.1301, 0.147, 0.05951, 1.0, 0.1195, 0.159, 0.06125, 1.0, 0.1195, 0.159, 0.06125, 1.0, 0.1195, 0.159, 0.06125, 1.0, 0.3005, 0.1195, 0.05781, 1.0, 0.2195, 0.08438, 0.04817, 1.0, 0.1683, 0.06301, 0.04092, 1.0, 0.2623, 0.1022, 0.05127, 1.0, 0.2502, 0.1022, 0.05951, 1.0, 0.227, 0.08866, 0.05127, 1.0, 0.2122, 0.07819, 0.05127, 1.0, 0.2051, 0.07619, 0.05127, 1.0, 0.1529, 0.06663, 0.02624, 1.0, 0.2086, 0.0865, 0.05127, 1.0, 0.2623, 0.107, 0.06125, 1.0, 0.2086, 0.07819, 0.04519, 1.0, 0.1981, 0.07227, 0.04971, 1.0, 0.1981, 0.07227, 0.04971, 1.0, 0.1981, 0.07227, 0.04971, 1.0, 0.2016, 0.07421, 0.04971, 1.0, 0.3095, 0.1301, 0.05448, 1.0, 0.2159, 0.08228, 0.04817, 1.0, 0.1981, 0.07227, 0.04971, 1.0, 0.2016, 0.07421, 0.04971, 1.0, 0.2016, 0.07421, 0.04817, 1.0, 0.1981, 0.07227, 0.04971, 1.0, 0.1981, 0.07227, 0.04971, 1.0, 0.2051, 0.07619, 0.04971, 1.0, 0.3278, 0.1529, 0.08022, 1.0, 0.2623, 0.107, 0.06125, 1.0, 0.2086, 0.0865, 0.05127, 1.0, 0.08228, 0.0319, 0.02122, 1.0, 0.06125, 0.02624, 0.0137, 1.0, 0.2623, 0.1022, 0.05127, 1.0, 0.1683, 0.06301, 0.04092, 1.0, 0.1441, 0.0648, 0.02843, 1.0, 0.2423, 0.09759, 0.05613, 1.0, 0.2542, 0.1046, 0.04519, 1.0, 0.2195, 0.08438, 0.04667, 1.0, 0.1981, 0.07227, 0.04971, 1.0, 0.1981, 0.07227, 0.04971, 1.0, 0.2195, 0.08438, 0.04667, 1.0, 0.1981, 0.07227, 0.04971, 1.0, 0.1981, 0.07227, 0.04971, 1.0, 0.1981, 0.07227, 0.04971, 1.0, 0.1981, 0.07227, 0.04971, 1.0, 0.1981, 0.07227, 0.04971, 1.0, 0.2016, 0.08022, 0.04519, 1.0, 0.227, 0.0865, 0.05127, 1.0, 0.2016, 0.07421, 0.04971, 1.0, 0.227, 0.0865, 0.05127, 1.0, 0.2016, 0.08022, 0.04519, 1.0, 0.04667, 0.01938, 0.01298, 1.0, 0.2542, 0.0999, 0.05127, 1.0, 0.2623, 0.1046, 0.05286, 1.0, 0.2542, 0.0999, 0.05127, 1.0, 0.04667, 0.01938, 0.01298, 1.0, 0.06125, 0.02624, 0.0137, 1.0, 0.1384, 0.05286, 0.0319, 1.0, 0.2016, 0.07421, 0.04971, 1.0, 0.2423, 0.09759, 0.05613, 1.0, 0.1981, 0.07227, 0.04971, 1.0, 0.1981, 0.07227, 0.04971, 1.0, 0.1981, 0.07227, 0.04971, 1.0, 0.1981, 0.07227, 0.04971, 1.0, 0.1981, 0.07227, 0.04971, 1.0, 0.1981, 0.07227, 0.04971, 1.0, 0.2051, 0.07619, 0.04971, 1.0, 0.2086, 0.07619, 0.05127, 1.0, 0.2016, 0.07421, 0.04971, 1.0, 0.227, 0.0865, 0.05127, 1.0, 0.2623, 0.1022, 0.05448, 1.0, 0.2961, 0.117, 0.05781, 1.0, 0.2623, 0.1046, 0.05286, 1.0, 0.2542, 0.0999, 0.05127, 1.0, 0.2961, 0.117, 0.05781, 1.0, 0.2918, 0.117, 0.05781, 1.0, 0.2961, 0.117, 0.05781, 1.0, 0.2542, 0.0999, 0.05127, 1.0, 0.1384, 0.05286, 0.0319, 1.0, 0.227, 0.08866, 0.05127, 1.0, 0.1981, 0.07227, 0.04971, 1.0, 0.2016, 0.07421, 0.04971, 1.0, 0.1981, 0.07227, 0.04971, 1.0, 0.1981, 0.07227, 0.04971, 1.0, 0.1981, 0.07227, 0.04971, 1.0, 0.1981, 0.07227, 0.04971, 1.0, 0.1981, 0.07227, 0.04971, 1.0, 0.3005, 0.1195, 0.05781, 1.0, 0.1981, 0.07227, 0.04971, 1.0, 0.3005, 0.1195, 0.05781, 1.0, 0.2789, 0.1095, 0.05613, 1.0, 0.3467, 0.1529, 0.04092, 1.0, 0.3005, 0.1195, 0.05781, 1.0, 0.2462, 0.09531, 0.05286, 1.0, 0.2918, 0.1144, 0.05781, 1.0, 0.2918, 0.117, 0.05781, 1.0, 0.2502, 0.09531, 0.05448, 1.0, 0.2051, 0.07421, 0.04971, 1.0, 0.2502, 0.09531, 0.05448, 1.0, 0.2918, 0.117, 0.05781, 1.0, 0.227, 0.08866, 0.05127, 1.0, 0.2502, 0.1022, 0.05951, 1.0, 0.1981, 0.07227, 0.04971, 1.0, 0.1981, 0.07227, 0.04971, 1.0, 0.1981, 0.07227, 0.04971, 1.0, 0.1981, 0.07227, 0.04971, 1.0, 0.1981, 0.07227, 0.04971, 1.0, 0.1981, 0.07227, 0.04971, 1.0, 0.1981, 0.07227, 0.04971, 1.0, 0.2232, 0.08438, 0.05127, 1.0, 0.1981, 0.07227, 0.04971, 1.0, 0.2051, 0.07619, 0.04971, 1.0, 0.2918, 0.117, 0.05781, 1.0, 0.1981, 0.07227, 0.04971, 1.0, 0.1981, 0.07227, 0.04971, 1.0, 0.1981, 0.07227, 0.04971, 1.0, 0.2016, 0.07421, 0.04971, 1.0, 0.2051, 0.07421, 0.04971, 1.0, 0.1981, 0.07227, 0.04971, 1.0, 0.1981, 0.07227, 0.04971, 1.0, 0.1981, 0.07227, 0.04971, 1.0, 0.2051, 0.07421, 0.04971, 1.0, 0.2502, 0.1022, 0.05951, 1.0, 0.09531, 0.04092, 0.02217, 1.0, 0.1981, 0.07227, 0.04971, 1.0, 0.1981, 0.07227, 0.04971, 1.0, 0.1981, 0.07227, 0.04971, 1.0, 0.1981, 0.07227, 0.04971, 1.0, 0.1981, 0.07227, 0.04971, 1.0, 0.1981, 0.07227, 0.04971, 1.0, 0.1981, 0.07227, 0.04971, 1.0, 0.1981, 0.07227, 0.04971, 1.0, 0.1981, 0.07227, 0.04971, 1.0, 0.1981, 0.07227, 0.04971, 1.0, 0.1981, 0.07227, 0.04971, 1.0, 0.1981, 0.07227, 0.04971, 1.0, 0.1981, 0.07227, 0.04971, 1.0, 0.1981, 0.07227, 0.04971, 1.0, 0.1981, 0.07227, 0.04971, 1.0, 0.1981, 0.07227, 0.04971, 1.0, 0.1981, 0.07227, 0.04971, 1.0, 0.1981, 0.07227, 0.04971, 1.0, 0.2705, 0.1095, 0.07036, 1.0, 0.2705, 0.1095, 0.07036, 1.0, 0.1981, 0.07227, 0.04971, 1.0, 0.09531, 0.04092, 0.02217, 1.0, 0.1878, 0.08022, 0.04667, 1.0, 0.0648, 0.02732, 0.016, 1.0, 0.3005, 0.1195, 0.05781, 1.0, 0.2623, 0.1022, 0.05127, 1.0, 0.305, 0.1529, 0.07227, 1.0, 0.402, 0.1845, 0.07036, 1.0, 0.3419, 0.147, 0.09306, 1.0, 0.3278, 0.1413, 0.08866, 1.0, 0.2918, 0.1413, 0.07036, 1.0, 0.3515, 0.159, 0.04092, 1.0, 0.2195, 0.08228, 0.05613, 1.0, 0.3419, 0.147, 0.09306, 1.0, 0.402, 0.1845, 0.07036, 1.0, 0.3231, 0.1413, 0.05613, 1.0, 0.2232, 0.0865, 0.05448, 1.0, 0.2195, 0.08228, 0.05613, 1.0, 0.3515, 0.159, 0.04092, 1.0, 0.2423, 0.09759, 0.05286, 1.0, 0.3231, 0.1441, 0.08022, 1.0, 0.2232, 0.0865, 0.05448, 1.0, 0.3231, 0.1413, 0.05613, 1.0, 0.2232, 0.0865, 0.05127, 1.0, 0.3419, 0.1529, 0.03955, 1.0, 0.3231, 0.1441, 0.08022, 1.0, 0.2423, 0.09759, 0.05286, 1.0, 0.2384, 0.09759, 0.04667, 1.0, 0.3663, 0.1651, 0.0356, 1.0, 0.3419, 0.1529, 0.03955, 1.0, 0.2232, 0.0865, 0.05127, 1.0, 0.07819, 0.0331, 0.01938, 1.0, 0.3005, 0.1195, 0.05781, 1.0, 0.3005, 0.1195, 0.05781, 1.0, 0.06848, 0.02732, 0.01764, 1.0, 0.05951, 0.02624, 0.01444, 1.0, 0.3005, 0.1195, 0.05781, 1.0, 0.3005, 0.1195, 0.05781, 1.0, 0.07819, 0.0331, 0.01938, 1.0, 0.05781, 0.02519, 0.0137, 1.0, 0.3005, 0.1195, 0.05781, 1.0, 0.3005, 0.1195, 0.05781, 1.0, 0.05951, 0.02624, 0.01444, 1.0, 0.107, 0.04374, 0.02732, 1.0, 0.3005, 0.1195, 0.05781, 1.0, 0.3005, 0.1195, 0.05781, 1.0, 0.05781, 0.02519, 0.0137, 1.0, 0.05448, 0.02217, 0.01444, 1.0, 0.0865, 0.0382, 0.01938, 1.0, 0.3005, 0.1195, 0.05781, 1.0, 0.107, 0.04374, 0.02732, 1.0, 0.05951, 0.02519, 0.016, 1.0, 0.1981, 0.09306, 0.04231, 1.0, 0.0865, 0.0382, 0.01938, 1.0, 0.05448, 0.02217, 0.01444, 1.0, 0.3663, 0.1651, 0.0356, 1.0, 0.1981, 0.07227, 0.04971, 1.0, 0.3419, 0.1529, 0.03689, 1.0, 0.3663, 0.1651, 0.0356, 1.0, 0.3663, 0.1651, 0.0356, 1.0, 0.1981, 0.07227, 0.04971, 1.0, 0.1981, 0.07227, 0.04971, 1.0, 0.3663, 0.1651, 0.0356, 1.0, 0.3564, 0.1651, 0.0356, 1.0, 0.2051, 0.07619, 0.04971, 1.0, 0.1981, 0.07227, 0.04971, 1.0, 0.3663, 0.1651, 0.0356, 1.0, 0.3095, 0.1329, 0.03955, 1.0, 0.2307, 0.09084, 0.04667, 1.0, 0.2051, 0.07619, 0.04971, 1.0, 0.3564, 0.1651, 0.0356, 1.0, 0.3278, 0.1413, 0.07421, 1.0, 0.3419, 0.15, 0.03689, 1.0, 0.2307, 0.09084, 0.04667, 1.0, 0.3095, 0.1329, 0.03955, 1.0, 0.3372, 0.147, 0.08022, 1.0, 0.3005, 0.1329, 0.04519, 1.0, 0.3419, 0.15, 0.03689, 1.0, 0.3278, 0.1413, 0.07421, 1.0, 0.3663, 0.1651, 0.0356, 1.0, 0.3419, 0.1529, 0.03689, 1.0, 0.3663, 0.1651, 0.0356, 1.0, 0.2384, 0.09759, 0.04667, 1.0, 0.2918, 0.1413, 0.07036, 1.0, 0.3278, 0.1413, 0.08866, 1.0, 0.1981, 0.09306, 0.04231, 1.0, 0.05951, 0.02519, 0.016, 1.0, 0.3763, 0.1746, 0.09084, 1.0, 0.2582, 0.107, 0.04519, 1.0, 0.3005, 0.1329, 0.04519, 1.0, 0.3372, 0.147, 0.08022, 1.0, 0.06848, 0.02732, 0.01764, 1.0, 0.3005, 0.1195, 0.05781, 1.0, 0.3005, 0.1195, 0.05781, 1.0, 0.0648, 0.02732, 0.016, 1.0, 0.1981, 0.07227, 0.04971, 1.0, 0.1981, 0.07227, 0.04971, 1.0, 0.1981, 0.07227, 0.04971, 1.0, 0.1981, 0.07227, 0.04971, 1.0, 0.2623, 0.107, 0.06125, 1.0, 0.3278, 0.1529, 0.08022, 1.0, 0.2016, 0.08022, 0.04519, 1.0, 0.2086, 0.07819, 0.04519, 1.0, 0.2051, 0.07619, 0.04971, 1.0, 0.1981, 0.07227, 0.04971, 1.0, 0.1981, 0.07227, 0.04971, 1.0, 0.1981, 0.07227, 0.04971, 1.0, 0.2542, 0.1046, 0.04519, 1.0, 0.2016, 0.07421, 0.04971, 1.0, 0.1981, 0.07227, 0.04971, 1.0, 0.2582, 0.107, 0.04519, 1.0, 0.2195, 0.08438, 0.04667, 1.0, 0.2016, 0.07421, 0.04971, 1.0, 0.1981, 0.07227, 0.04971, 1.0, 0.2016, 0.07421, 0.04817, 1.0, 0.2195, 0.08228, 0.05613, 1.0, 0.1981, 0.07227, 0.04971, 1.0, 0.1981, 0.07227, 0.04971, 1.0, 0.1981, 0.07227, 0.04971, 1.0, 0.1981, 0.07227, 0.04971, 1.0, 0.1981, 0.07227, 0.04971, 1.0, 0.1981, 0.07227, 0.04971, 1.0, 0.1981, 0.07227, 0.04971, 1.0, 0.1981, 0.07227, 0.04971, 1.0, 0.1981, 0.07227, 0.04971, 1.0, 0.1981, 0.07227, 0.04971, 1.0, 0.1981, 0.07227, 0.04971, 1.0, 0.1981, 0.07227, 0.04971, 1.0, 0.1981, 0.07227, 0.04971, 1.0, 0.2016, 0.07421, 0.04971, 1.0, 0.1981, 0.07227, 0.04971, 1.0, 0.1981, 0.07227, 0.04971, 1.0, 0.2051, 0.07619, 0.04971, 1.0, 0.1981, 0.07227, 0.04971, 1.0, 0.1981, 0.07227, 0.04971, 1.0, 0.1981, 0.07227, 0.04971, 1.0, 0.1981, 0.07227, 0.04971, 1.0, 0.2051, 0.07619, 0.04971, 1.0, 0.1981, 0.07227, 0.04971, 1.0, 0.1981, 0.07227, 0.04971, 1.0, 0.2232, 0.08438, 0.05127, 1.0, 0.2918, 0.117, 0.05781, 1.0, 0.2051, 0.07619, 0.04971, 1.0, 0.1981, 0.07227, 0.04971, 1.0, 0.1981, 0.07227, 0.04971, 1.0, 0.1981, 0.07227, 0.04971, 1.0, 0.1981, 0.07227, 0.04971, 1.0, 0.1981, 0.07227, 0.04971, 1.0, 0.1981, 0.07227, 0.04971, 1.0, 0.1981, 0.07227, 0.04971, 1.0, 0.1981, 0.07227, 0.04971, 1.0, 0.1981, 0.07227, 0.04971, 1.0, 0.1981, 0.07227, 0.04971, 1.0, 0.1981, 0.07227, 0.04971, 1.0, 0.1981, 0.07227, 0.04971, 1.0, 0.2016, 0.07421, 0.04971, 1.0, 0.2462, 0.09531, 0.05286, 1.0, 0.2502, 0.09531, 0.05448, 1.0, 0.2051, 0.07421, 0.04971, 1.0, 0.1981, 0.07227, 0.04971, 1.0, 0.2159, 0.08022, 0.05127, 1.0, 0.2462, 0.09531, 0.05286, 1.0, 0.2016, 0.07421, 0.04971, 1.0, 0.2159, 0.08022, 0.05127, 1.0, 0.2542, 0.09759, 0.05448, 1.0, 0.2918, 0.1144, 0.05781, 1.0, 0.2462, 0.09531, 0.05286, 1.0, 0.2542, 0.09759, 0.05448, 1.0, 0.2159, 0.08022, 0.05127, 1.0, 0.3663, 0.1651, 0.0356, 1.0, 0.3663, 0.1651, 0.0356, 1.0, 0.2232, 0.08438, 0.05127, 1.0, 0.1981, 0.07227, 0.04971, 1.0, 0.305, 0.1221, 0.05781, 1.0, 0.3613, 0.1651, 0.0382, 1.0, 0.2918, 0.117, 0.05781, 1.0, 0.2232, 0.08438, 0.05127, 1.0, 0.3613, 0.1651, 0.0382, 1.0, 0.3712, 0.1683, 0.03689, 1.0, 0.1981, 0.07227, 0.04971, 1.0, 0.1981, 0.07227, 0.04971, 1.0, 0.1981, 0.07227, 0.04971, 1.0, 0.2232, 0.08438, 0.05127, 1.0, 0.1981, 0.07227, 0.04971, 1.0, 0.1981, 0.07227, 0.04971, 1.0, 0.1981, 0.07227, 0.04971, 1.0, 0.1981, 0.07227, 0.04971, 1.0, 0.1981, 0.07227, 0.04971, 1.0, 0.1981, 0.07227, 0.04971, 1.0, 0.1981, 0.07227, 0.04971, 1.0, 0.1981, 0.07227, 0.04971, 1.0, 0.2918, 0.1144, 0.05781, 1.0, 0.2961, 0.117, 0.05781, 1.0, 0.2961, 0.117, 0.05781, 1.0, 0.2918, 0.117, 0.05781, 1.0, 0.2542, 0.09759, 0.05448, 1.0, 0.2623, 0.1022, 0.05448, 1.0, 0.2961, 0.117, 0.05781, 1.0, 0.2918, 0.1144, 0.05781, 1.0, 0.2623, 0.1022, 0.05448, 1.0, 0.227, 0.0865, 0.05127, 1.0, 0.2623, 0.1046, 0.05286, 1.0, 0.2961, 0.117, 0.05781, 1.0, 0.2789, 0.1095, 0.05613, 1.0, 0.2086, 0.07619, 0.05127, 1.0, 0.2623, 0.1022, 0.05448, 1.0, 0.2542, 0.09759, 0.05448, 1.0, 0.3005, 0.1195, 0.05781, 1.0, 0.2051, 0.07619, 0.04971, 1.0, 0.2086, 0.07619, 0.05127, 1.0, 0.2789, 0.1095, 0.05613, 1.0, 0.2051, 0.07619, 0.04971, 1.0, 0.1981, 0.07227, 0.04971, 1.0, 0.2016, 0.07421, 0.04971, 1.0, 0.2086, 0.07619, 0.05127, 1.0, 0.1981, 0.07227, 0.04971, 1.0, 0.1981, 0.07227, 0.04971, 1.0, 0.2051, 0.07619, 0.04971, 1.0, 0.3005, 0.1195, 0.05781, 1.0, 0.1981, 0.07227, 0.04971, 1.0, 0.1981, 0.07227, 0.04971, 1.0, 0.1981, 0.07227, 0.04971, 1.0, 0.1981, 0.07227, 0.04971, 1.0, 0.1981, 0.07227, 0.04971, 1.0, 0.1981, 0.07227, 0.04971, 1.0, 0.1981, 0.07227, 0.04971, 1.0, 0.1981, 0.07227, 0.04971, 1.0, 0.1981, 0.07227, 0.04971, 1.0, 0.1981, 0.07227, 0.04971, 1.0, 0.2086, 0.07819, 0.04817, 1.0, 0.2051, 0.07619, 0.04971, 1.0, 0.2086, 0.07819, 0.05286, 1.0, 0.305, 0.1301, 0.04519, 1.0, 0.2051, 0.07619, 0.04971, 1.0, 0.2086, 0.07819, 0.05127, 1.0, 0.1981, 0.07227, 0.04971, 1.0, 0.1981, 0.07227, 0.04971, 1.0, 0.1981, 0.07227, 0.04971, 1.0, 0.1981, 0.07227, 0.04971, 1.0, 0.2016, 0.07421, 0.04971, 1.0, 0.1981, 0.07227, 0.04971, 1.0, 0.1981, 0.07227, 0.04971, 1.0, 0.1981, 0.07227, 0.04971, 1.0, 0.2051, 0.07421, 0.05127, 1.0, 0.2051, 0.07619, 0.05286, 1.0, 0.1981, 0.07227, 0.04971, 1.0, 0.1981, 0.07227, 0.04971, 1.0, 0.2051, 0.07619, 0.05127, 1.0, 0.1981, 0.07227, 0.04971, 1.0, 0.1981, 0.07227, 0.04971, 1.0, 0.1981, 0.07227, 0.04971, 1.0, 0.3372, 0.147, 0.09306, 1.0, 0.3419, 0.147, 0.09306, 1.0, 0.1981, 0.07227, 0.04971, 1.0, 0.1746, 0.06848, 0.04519, 1.0, 0.09084, 0.04231, 0.02217, 1.0, 0.1746, 0.06848, 0.04519, 1.0, 0.2016, 0.07421, 0.05127, 1.0, 0.2423, 0.09759, 0.04667, 1.0, 0.2051, 0.07619, 0.05127, 1.0, 0.2122, 0.07819, 0.05127, 1.0, 0.305, 0.1221, 0.05951, 1.0, 0.3005, 0.1195, 0.05781, 1.0, 0.3005, 0.1195, 0.05781, 1.0, 0.1248, 0.04817, 0.03071, 1.0, 0.2159, 0.08438, 0.04231, 1.0, 0.3005, 0.1195, 0.05781, 1.0, 0.1714, 0.0648, 0.0382, 1.0, 0.2159, 0.08438, 0.04231, 1.0, 0.04374, 0.01764, 0.01229, 1.0, 0.1274, 0.05286, 0.03071, 1.0, 0.2016, 0.07421, 0.04971, 1.0, 0.1981, 0.07227, 0.04971, 1.0, 0.1878, 0.07036, 0.04667, 1.0, 0.2195, 0.08866, 0.05286, 1.0, 0.2016, 0.07421, 0.04971, 1.0, 0.2195, 0.08438, 0.04667, 1.0, 0.2086, 0.07819, 0.04817, 1.0, 0.1981, 0.07227, 0.04971, 1.0, 0.2623, 0.1022, 0.05127, 1.0, 0.06125, 0.02624, 0.0137, 1.0, 0.2159, 0.08438, 0.04231, 1.0, 0.1714, 0.0648, 0.0382, 1.0, 0.1981, 0.07227, 0.04971, 1.0, 0.3231, 0.1441, 0.08022, 1.0, 0.2051, 0.07421, 0.05127, 1.0, 0.1981, 0.07227, 0.04971, 1.0, 0.1981, 0.07227, 0.04971, 1.0, 0.1981, 0.07227, 0.04971, 1.0, 0.1981, 0.07227, 0.04971, 1.0, 0.1981, 0.07227, 0.04971, 1.0, 0.3231, 0.1441, 0.08022, 1.0, 0.3419, 0.1529, 0.03955, 1.0, 0.2051, 0.07619, 0.05286, 1.0, 0.2051, 0.07421, 0.05127, 1.0, 0.1878, 0.08022, 0.04667, 1.0, 0.3278, 0.1413, 0.08866, 1.0, 0.3372, 0.147, 0.09306, 1.0, 0.1746, 0.06848, 0.04519, 1.0, 0.2195, 0.08438, 0.04667, 1.0, 0.2542, 0.1046, 0.04519, 1.0, 0.2051, 0.07619, 0.04971, 1.0, 0.2086, 0.07819, 0.04817, 1.0, 0.2542, 0.1046, 0.04519, 1.0, 0.2582, 0.107, 0.04519, 1.0, 0.1981, 0.07227, 0.04971, 1.0, 0.2051, 0.07619, 0.04971, 1.0, 0.2051, 0.07619, 0.04971, 1.0, 0.2016, 0.07421, 0.04971, 1.0, 0.1981, 0.07227, 0.04971, 1.0, 0.1981, 0.07227, 0.04971, 1.0, 0.04667, 0.01938, 0.01298, 1.0, 0.1529, 0.06663, 0.02624, 1.0, 0.1274, 0.05286, 0.03071, 1.0, 0.04374, 0.01764, 0.01229, 1.0, 0.3005, 0.1195, 0.05781, 1.0, 0.3005, 0.1195, 0.05781, 1.0, 0.3005, 0.1195, 0.05781, 1.0, 0.3005, 0.1195, 0.05781, 1.0, 0.06125, 0.02624, 0.0137, 1.0, 0.3005, 0.1195, 0.05781, 1.0, 0.3005, 0.1195, 0.05781, 1.0, 0.2159, 0.08438, 0.04231, 1.0, 0.1981, 0.07227, 0.04971, 1.0, 0.1981, 0.07227, 0.04971, 1.0, 0.1981, 0.07227, 0.04971, 1.0, 0.1981, 0.07227, 0.04971, 1.0, 0.1981, 0.07227, 0.04971, 1.0, 0.1981, 0.07227, 0.04971, 1.0, 0.1981, 0.07227, 0.04971, 1.0, 0.1981, 0.07227, 0.04971, 1.0, 0.3419, 0.147, 0.09306, 1.0, 0.2705, 0.1095, 0.07036, 1.0, 0.1981, 0.07227, 0.04971, 1.0, 0.3419, 0.147, 0.09306, 1.0, 0.2423, 0.09759, 0.05613, 1.0, 0.2307, 0.09084, 0.04667, 1.0, 0.2086, 0.07819, 0.05286, 1.0, 0.2086, 0.07819, 0.05127, 1.0, 0.2582, 0.107, 0.04519, 1.0, 0.2016, 0.07421, 0.04971, 1.0, 0.1981, 0.07227, 0.04971, 1.0, 0.1981, 0.07227, 0.04971, 1.0, 0.227, 0.08866, 0.05127, 1.0, 0.3005, 0.1195, 0.05781, 1.0, 0.305, 0.1221, 0.05951, 1.0, 0.2122, 0.07819, 0.05127, 1.0, 0.1981, 0.07227, 0.04971, 1.0, 0.3419, 0.1529, 0.03689, 1.0, 0.2016, 0.07421, 0.04971, 1.0, 0.1981, 0.07227, 0.04971, 1.0, 0.3005, 0.1195, 0.05781, 1.0, 0.3005, 0.1195, 0.05781, 1.0, 0.3005, 0.1195, 0.05781, 1.0, 0.305, 0.1221, 0.05951, 1.0, 0.2016, 0.07421, 0.04971, 1.0, 0.1981, 0.07227, 0.04971, 1.0, 0.1981, 0.07227, 0.04971, 1.0, 0.1981, 0.07227, 0.04971, 1.0, 0.1981, 0.07227, 0.04971, 1.0, 0.1981, 0.07227, 0.04971, 1.0, 0.1981, 0.07227, 0.04971, 1.0, 0.1981, 0.07227, 0.04971, 1.0, 0.1981, 0.07227, 0.04971, 1.0, 0.2086, 0.07819, 0.04519, 1.0, 0.1878, 0.07036, 0.04667, 1.0, 0.1981, 0.07227, 0.04971, 1.0, 0.06125, 0.02624, 0.0137, 1.0, 0.04667, 0.01938, 0.01298, 1.0, 0.04374, 0.01764, 0.01229, 1.0, 0.2159, 0.08438, 0.04231, 1.0, 0.3419, 0.15, 0.03689, 1.0, 0.2542, 0.1046, 0.04519, 1.0, 0.2051, 0.07619, 0.04971, 1.0, 0.305, 0.1301, 0.04519, 1.0, 0.2016, 0.08022, 0.04519, 1.0, 0.1981, 0.07227, 0.04971, 1.0, 0.2016, 0.07421, 0.04971, 1.0, 0.2195, 0.08866, 0.05286, 1.0, 0.2542, 0.1046, 0.04519, 1.0, 0.2423, 0.09759, 0.05613, 1.0, 0.2086, 0.07819, 0.05127, 1.0, 0.2051, 0.07619, 0.04971, 1.0, 0.3005, 0.1195, 0.05781, 1.0, 0.0865, 0.0382, 0.01938, 1.0, 0.09084, 0.04231, 0.02217, 1.0, 0.2423, 0.09759, 0.04667, 1.0, 0.2705, 0.1095, 0.07036, 1.0, 0.1878, 0.08022, 0.04667, 1.0, 0.1746, 0.06848, 0.04519, 1.0, 0.1981, 0.07227, 0.04971, 1.0, 0.1981, 0.07227, 0.04971, 1.0, 0.1981, 0.07227, 0.04971, 1.0, 0.1981, 0.07227, 0.04971, 1.0, 0.2016, 0.07421, 0.04971, 1.0, 0.1529, 0.06663, 0.02624, 1.0, 0.2623, 0.1022, 0.05127, 1.0, 0.1714, 0.0648, 0.0382, 1.0, 0.1274, 0.05286, 0.03071, 1.0, 0.3419, 0.1529, 0.03955, 1.0, 0.1981, 0.07227, 0.04971, 1.0, 0.1981, 0.07227, 0.04971, 1.0, 0.2051, 0.07619, 0.05286, 1.0, 0.2086, 0.07819, 0.04519, 1.0, 0.2016, 0.08022, 0.04519, 1.0, 0.2195, 0.08866, 0.05286, 1.0, 0.1878, 0.07036, 0.04667, 1.0, 0.1878, 0.08022, 0.04667, 1.0, 0.09531, 0.04092, 0.02217, 1.0, 0.2016, 0.07421, 0.05127, 1.0, 0.1746, 0.06848, 0.04519, 1.0, 0.3419, 0.1529, 0.03689, 1.0, 0.1981, 0.07227, 0.04971, 1.0, 0.1981, 0.07227, 0.04971, 1.0, 0.2016, 0.07421, 0.04971, 1.0, 0.0865, 0.0382, 0.01938, 1.0, 0.1878, 0.08022, 0.04667, 1.0, 0.1746, 0.06848, 0.04519, 1.0, 0.09084, 0.04231, 0.02217, 1.0, 0.3564, 0.159, 0.0382, 1.0, 0.3467, 0.1529, 0.04092, 1.0, 0.3663, 0.1651, 0.0356, 1.0, 0.3663, 0.1651, 0.0356, 1.0, 0.3712, 0.1683, 0.03689, 1.0, 0.3564, 0.159, 0.0382, 1.0, 0.3663, 0.1651, 0.0356, 1.0, 0.3663, 0.1651, 0.0356, 1.0, 0.3613, 0.1651, 0.0382, 1.0, 0.305, 0.1221, 0.05781, 1.0, 0.3564, 0.159, 0.0382, 1.0, 0.3712, 0.1683, 0.03689, 1.0, 0.305, 0.1221, 0.05781, 1.0, 0.3005, 0.1195, 0.05781, 1.0, 0.3467, 0.1529, 0.04092, 1.0, 0.3564, 0.159, 0.0382, 1.0, 0.1981, 0.07227, 0.04971, 1.0, 0.2918, 0.117, 0.05781, 1.0, 0.3712, 0.1683, 0.03689, 1.0, 0.3663, 0.1651, 0.0356, 1.0, 0.2159, 0.08022, 0.05127, 1.0, 0.1981, 0.07227, 0.04971, 1.0, 0.3663, 0.1651, 0.0356, 1.0, 0.3663, 0.1651, 0.0356, 1.0, 0.2789, 0.1095, 0.05613, 1.0, 0.2542, 0.09759, 0.05448, 1.0, 0.3663, 0.1651, 0.0356, 1.0, 0.3467, 0.1529, 0.04092, 1.0, 0.1981, 0.07227, 0.04971, 1.0, 0.3005, 0.1195, 0.05781, 1.0, 0.3005, 0.1195, 0.05781, 1.0, 0.305, 0.1221, 0.05781, 1.0, 0.1441, 0.1529, 0.05781, 1.0, 0.06848, 0.02732, 0.01764, 1.0, 0.0648, 0.02732, 0.016, 1.0, 0.2831, 0.1274, 0.04231, 1.0, 0.1413, 0.1329, 0.05781, 1.0, 0.3763, 0.1746, 0.09084, 1.0, 0.3372, 0.147, 0.08022, 1.0, 0.1221, 0.1559, 0.05951, 1.0, 0.1195, 0.159, 0.06125, 1.0, 0.2918, 0.1413, 0.07036, 1.0, 0.05951, 0.02519, 0.016, 1.0, 0.1195, 0.159, 0.06125, 1.0, 0.1195, 0.159, 0.06125, 1.0, 0.3663, 0.1651, 0.0356, 1.0, 0.2384, 0.09759, 0.04667, 1.0, 0.1195, 0.159, 0.06125, 1.0, 0.1221, 0.1559, 0.05951, 1.0, 0.3372, 0.147, 0.08022, 1.0, 0.3278, 0.1413, 0.07421, 1.0, 0.1195, 0.159, 0.06125, 1.0, 0.1195, 0.159, 0.06125, 1.0, 0.3278, 0.1413, 0.07421, 1.0, 0.3095, 0.1329, 0.03955, 1.0, 0.1195, 0.159, 0.06125, 1.0, 0.15, 0.159, 0.05781, 1.0, 0.3663, 0.1651, 0.0356, 1.0, 0.3663, 0.1651, 0.0356, 1.0, 0.1195, 0.159, 0.06125, 1.0, 0.1195, 0.159, 0.06125, 1.0, 0.05951, 0.02519, 0.016, 1.0, 0.05448, 0.02217, 0.01444, 1.0, 0.1441, 0.147, 0.06125, 1.0, 0.1441, 0.147, 0.06125, 1.0, 0.05448, 0.02217, 0.01444, 1.0, 0.107, 0.04374, 0.02732, 1.0, 0.3564, 0.159, 0.04817, 1.0, 0.1195, 0.159, 0.06125, 1.0, 0.07819, 0.0331, 0.01938, 1.0, 0.06848, 0.02732, 0.01764, 1.0, 0.1441, 0.1529, 0.05781, 1.0, 0.1195, 0.159, 0.06125, 1.0, 0.2384, 0.09759, 0.04667, 1.0, 0.2232, 0.0865, 0.05127, 1.0, 0.1195, 0.159, 0.06125, 1.0, 0.1195, 0.159, 0.06125, 1.0, 0.2232, 0.0865, 0.05127, 1.0, 0.2423, 0.09759, 0.05286, 1.0, 0.1221, 0.1559, 0.06125, 1.0, 0.1195, 0.159, 0.06125, 1.0, 0.402, 0.1845, 0.07036, 1.0, 0.2918, 0.1413, 0.07036, 1.0, 0.1195, 0.159, 0.06125, 1.0, 0.2831, 0.1274, 0.04231, 1.0, 0.0648, 0.02732, 0.016, 1.0, 0.305, 0.1529, 0.07227, 1.0, 0.2122, 0.08022, 0.04817, 1.0, 0.2346, 0.0999, 0.06125, 1.0, 0.521, 0.2502, 0.1221, 1.0, 0.3763, 0.1746, 0.09084, 1.0, 0.1413, 0.1329, 0.05781, 1.0, 0.2122, 0.08022, 0.04817, 1.0, 0.305, 0.1529, 0.07227, 1.0, 0.6038, 0.2961, 0.1413, 1.0, 0.1981, 0.07227, 0.04971, 1.0, 0.2423, 0.09759, 0.05286, 1.0, 0.2232, 0.0865, 0.05127, 1.0, 0.3663, 0.1651, 0.0356, 1.0, 0.3663, 0.1651, 0.0356, 1.0, 0.2232, 0.0865, 0.05127, 1.0, 0.2384, 0.09759, 0.04667, 1.0, 0.3663, 0.1651, 0.0356, 1.0, 0.3663, 0.1651, 0.0356, 1.0, 0.1384, 0.1356, 0.05781, 1.0, 0.1221, 0.1559, 0.06125, 1.0, 0.2423, 0.09759, 0.05286, 1.0, 0.3663, 0.1651, 0.0356, 1.0, 0.2664, 0.1119, 0.0648, 1.0, 0.305, 0.2016, 0.08022, 1.0, 0.2664, 0.1119, 0.0648, 1.0, 0.3663, 0.1651, 0.0356, 1.0, 0.3663, 0.1651, 0.0356, 1.0, 0.3663, 0.1651, 0.0356, 1.0, 0.15, 0.159, 0.05781, 1.0, 0.1981, 0.07227, 0.04971, 1.0, 0.1981, 0.07227, 0.04971, 1.0, 0.1981, 0.07227, 0.04971, 1.0, 0.3663, 0.1651, 0.0356, 1.0, 0.3663, 0.1651, 0.0356, 1.0, 0.3663, 0.1651, 0.0356, 1.0, 0.1981, 0.07227, 0.04971, 1.0, 0.1981, 0.07227, 0.04971, 1.0, 0.3663, 0.1651, 0.0356, 1.0, 0.2423, 0.09759, 0.05286, 1.0, 0.3231, 0.1441, 0.08022, 1.0, 0.1981, 0.07227, 0.04971, 1.0, 0.1981, 0.07227, 0.04971, 1.0, 0.2195, 0.08228, 0.05613, 1.0, 0.2232, 0.0865, 0.05448, 1.0, 0.3231, 0.1441, 0.08022, 1.0, 0.1981, 0.07227, 0.04971, 1.0, 0.1981, 0.07227, 0.04971, 1.0, 0.2232, 0.0865, 0.05448, 1.0, 0.2705, 0.1095, 0.07036, 1.0, 0.3419, 0.147, 0.09306, 1.0, 0.2195, 0.08228, 0.05613, 1.0, 0.1981, 0.07227, 0.04971, 1.0, 0.3278, 0.1413, 0.08866, 1.0, 0.1878, 0.08022, 0.04667, 1.0, 0.0865, 0.0382, 0.01938, 1.0, 0.1981, 0.09306, 0.04231, 1.0, 0.3419, 0.147, 0.09306, 1.0, 0.2705, 0.1095, 0.07036, 1.0, 0.1878, 0.08022, 0.04667, 1.0, 0.3278, 0.1413, 0.08866, 1.0, 0.1878, 0.08022, 0.04667, 1.0, 0.09531, 0.04092, 0.02217, 1.0, 0.3005, 0.1195, 0.05781, 1.0, 0.0865, 0.0382, 0.01938, 1.0, 0.09531, 0.04092, 0.02217, 1.0, 0.2502, 0.1022, 0.05951, 1.0, 0.3005, 0.1195, 0.05781, 1.0, 0.3005, 0.1195, 0.05781, 1.0, 0.227, 0.08866, 0.05127, 1.0, 0.2502, 0.1022, 0.05951, 1.0, 0.3005, 0.1195, 0.05781, 1.0, 0.3005, 0.1195, 0.05781, 1.0, 0.227, 0.08866, 0.05127, 1.0, 0.1384, 0.05286, 0.0319, 1.0, 0.3005, 0.1195, 0.05781, 1.0, 0.3005, 0.1195, 0.05781, 1.0, 0.06125, 0.02624, 0.0137, 1.0, 0.1384, 0.05286, 0.0319, 1.0, 0.3005, 0.1195, 0.05781, 1.0, 0.3005, 0.1195, 0.05781, 1.0, 0.3005, 0.1195, 0.05781, 1.0, 0.06125, 0.02624, 0.0137, 1.0, 0.2623, 0.1022, 0.05127, 1.0, 0.3005, 0.1195, 0.05781, 1.0, 0.2423, 0.09759, 0.05613, 1.0, 0.1981, 0.07227, 0.04971, 1.0, 0.5711, 0.305, 0.1356, 1.0, 0.1221, 0.1559, 0.06125, 1.0, 0.1195, 0.159, 0.06125, 1.0, 0.2307, 0.09084, 0.04667, 1.0, 0.2384, 0.0999, 0.04519, 1.0, 0.162, 0.147, 0.05613, 1.0, 0.1195, 0.159, 0.06125, 1.0, 0.3005, 0.1195, 0.05781, 1.0, 0.1384, 0.05286, 0.0319, 1.0, 0.2542, 0.0999, 0.05127, 1.0, 0.04667, 0.01938, 0.01298, 1.0, 0.2542, 0.0999, 0.05127, 1.0, 0.2384, 0.0999, 0.04519, 1.0, 0.2016, 0.07421, 0.04971, 1.0, 0.1981, 0.07227, 0.04971, 1.0, 0.1529, 0.06663, 0.02624, 1.0, 0.1981, 0.07227, 0.04971, 1.0, 0.2705, 0.1095, 0.07036, 1.0, 0.3419, 0.147, 0.09306, 1.0, 0.1195, 0.159, 0.06125, 1.0, 0.1301, 0.147, 0.05951, 1.0, 0.3663, 0.1651, 0.0356, 1.0, 0.3663, 0.1651, 0.0356, 1.0, 0.3663, 0.1651, 0.0356, 1.0, 0.3564, 0.159, 0.04817, 1.0, 0.3005, 0.1195, 0.05781, 1.0, 0.09531, 0.04092, 0.02217, 1.0, 0.1981, 0.07227, 0.04971, 1.0, 0.5711, 0.305, 0.1356, 1.0, 0.1981, 0.07227, 0.04971, 1.0, 0.2195, 0.08438, 0.04667, 1.0, 0.2016, 0.07421, 0.04971, 1.0, 0.2346, 0.0999, 0.06125, 1.0, 0.3185, 0.1651, 0.08438, 1.0, 0.1981, 0.07227, 0.04971, 1.0, 0.2195, 0.08438, 0.04667, 1.0, 0.2016, 0.07421, 0.04971, 1.0, 0.1981, 0.07227, 0.04971, 1.0, 0.2086, 0.07819, 0.04519, 1.0, 0.1529, 0.06663, 0.02624, 1.0, 0.04667, 0.01938, 0.01298, 1.0, 0.2016, 0.08022, 0.04519, 1.0])
me_cube.materials.append(mat_material)
me_cube.use_remesh_preserve_volume = False
me_cube.use_remesh_preserve_attributes = False
me_cube.use_mirror_vertex_groups = False
me_cube.update()

# ---- objects
ob_cube = bpy.data.objects.new('Cube', me_cube)
ob_light = bpy.data.objects.new('Light', light_light)
ob_camera = bpy.data.objects.new('Camera', cam_camera)

# ---- transforms, parenting, visibility, modifiers, constraints
ob_cube.location = (0.0, 0.0, 0.0)
ob_cube.lock_rotations_4d = False
ob_cube.empty_display_type = 'ARROWS'
ob_cube.lineart.crease_threshold = 0.0
ob_light.location = (4.076, 1.005, 5.904)
ob_light.rotation_euler = (0.6503, 0.05522, 1.866)
ob_light.lock_rotations_4d = False
ob_light.empty_display_type = 'ARROWS'
ob_light.color = (0.0, 0.0, 0.0, 0.0)
ob_light.lineart.crease_threshold = 0.0
ob_camera.location = (7.359, -6.926, 4.958)
ob_camera.rotation_euler = (1.109, 0.0, 0.8149)
ob_camera.lock_rotations_4d = False
ob_camera.empty_display_type = 'ARROWS'
ob_camera.color = (0.0, 0.0, 0.0, 0.0)
ob_camera.display_type = 'WIRE'
ob_camera.lineart.crease_threshold = 0.0

# ---- collection membership
col_collection.objects.link(ob_cube)
col_collection.objects.link(ob_light)
col_collection.objects.link(ob_camera)

# ---- scene / render settings (as saved in the file)
scene.camera = ob_camera
scene.frame_start = 1; scene.frame_end = 250; scene.frame_set(1)
scene.render.engine = 'BLENDER_EEVEE_NEXT'
scene.cycles.use_denoising = False
scene.cycles.samples = 128
scene.cycles.sampling_pattern = 'TABULATED_SOBOL'
scene.cycles.use_adaptive_sampling = False
scene.cycles.use_light_tree = False
scene.view_settings.view_transform = 'Filmic'
bpy.context.view_layer.update()
